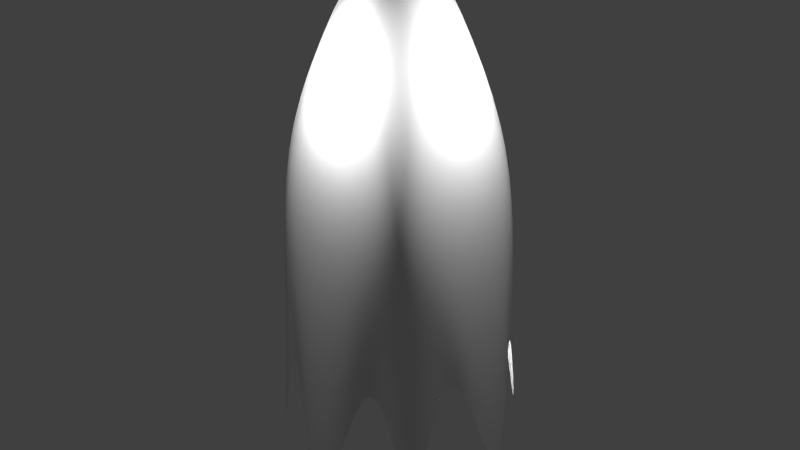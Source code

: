 # Source: ghost_1.blend  (saved by Blender 2.70.0; exported with 4.5.12 LTS)
import bpy
from mathutils import Matrix  # noqa: F401  (used for matrix-valued properties, if any)

bpy.ops.wm.read_factory_settings(use_empty=True)
scene = bpy.context.scene
scene.name = 'Scene'

# ---- collections
col_collection_1 = bpy.data.collections.new('Collection 1'); scene.collection.children.link(col_collection_1)

# ---- materials (node trees are filled in below, after node groups)
mat_ghost_core = bpy.data.materials.new('ghost core')
mat_ghost_core.alpha_threshold = 0.0
mat_ghost_core.roughness = 0.5
mat_ghost_core.line_color = (0.0, 0.0, 0.0, 1.0)
mat_ghost_cloth = bpy.data.materials.new('Ghost cloth')
mat_ghost_cloth.alpha_threshold = 0.0
mat_ghost_cloth.roughness = 0.5
mat_ghost_cloth.line_color = (0.0, 0.0, 0.0, 1.0)

# ---- material node trees
mat_ghost_core.use_nodes = True; mat_ghost_core.node_tree.nodes.clear()
_N = mat_ghost_core.node_tree.nodes; _L = mat_ghost_core.node_tree.links
n0 = _N.new('ShaderNodeOutputMaterial'); n0.name = 'Material Output'; n0.location = (300, 300)
n1 = _N.new('ShaderNodeBsdfDiffuse'); n1.name = 'Diffuse BSDF'; n1.location = (10, 300)
_L.new(n1.outputs[0], n0.inputs[0])
n0.is_active_output = True
mat_ghost_cloth.use_nodes = True; mat_ghost_cloth.node_tree.nodes.clear()
_N = mat_ghost_cloth.node_tree.nodes; _L = mat_ghost_cloth.node_tree.links
n0 = _N.new('ShaderNodeOutputMaterial'); n0.name = 'Material Output'; n0.location = (300, 300)
n1 = _N.new('ShaderNodeBsdfDiffuse'); n1.name = 'Diffuse BSDF'; n1.location = (10, 300)
_L.new(n1.outputs[0], n0.inputs[0])
n0.is_active_output = True

# ---- world
world_world = bpy.data.worlds.new('World'); scene.world = world_world
world_world.color = (0.05088, 0.05088, 0.05088)
world_world.use_sun_shadow = False
world_world.sun_shadow_jitter_overblur = 0.0
world_world.cycles.sampling_method = 'MANUAL'
world_world.cycles.sample_map_resolution = 256

# ---- lights
light_point = bpy.data.lights.new('Point', 'POINT')
light_point.transmission_factor = 0.0
light_point.energy = 100.0
light_point.shadow_buffer_clip_start = 0.5
light_point.shadow_soft_size = 0.1
light_point.shadow_maximum_resolution = 0.006
light_point.use_absolute_resolution = True
light_point.cycles.use_multiple_importance_sampling = False
light_point_001 = bpy.data.lights.new('Point.001', 'POINT')
light_point_001.transmission_factor = 0.0
light_point_001.energy = 100.0
light_point_001.shadow_buffer_clip_start = 0.5
light_point_001.shadow_soft_size = 0.1
light_point_001.shadow_maximum_resolution = 0.006
light_point_001.use_absolute_resolution = True
light_point_001.cycles.use_multiple_importance_sampling = False
light_point_002 = bpy.data.lights.new('Point.002', 'POINT')
light_point_002.transmission_factor = 0.0
light_point_002.energy = 100.0
light_point_002.shadow_buffer_clip_start = 0.5
light_point_002.shadow_soft_size = 0.1
light_point_002.shadow_maximum_resolution = 0.006
light_point_002.use_absolute_resolution = True
light_point_002.cycles.use_multiple_importance_sampling = False
light_point_003 = bpy.data.lights.new('Point.003', 'POINT')
light_point_003.transmission_factor = 0.0
light_point_003.energy = 100.0
light_point_003.shadow_buffer_clip_start = 0.5
light_point_003.shadow_soft_size = 0.1
light_point_003.shadow_maximum_resolution = 0.006
light_point_003.use_absolute_resolution = True
light_point_003.cycles.use_multiple_importance_sampling = False
light_point_005 = bpy.data.lights.new('Point.005', 'POINT')
light_point_005.transmission_factor = 0.0
light_point_005.energy = 100.0
light_point_005.shadow_buffer_clip_start = 0.5
light_point_005.shadow_soft_size = 0.1
light_point_005.shadow_maximum_resolution = 0.006
light_point_005.use_absolute_resolution = True
light_point_005.cycles.use_multiple_importance_sampling = False

# ---- meshes
me_sphere = bpy.data.meshes.new('Sphere')
me_sphere.from_pydata([(-0.1263, 0.0, 0.635), (-0.2478, 0.0, 0.5982), (-0.3597, 0.0, 0.5384), (-0.4578, 0.0, 0.4578), (-0.5384, 0.0, 0.3597), (-0.5982, 0.0, 0.2478), (-0.635, 0.0, 0.1263), (-0.6475, 0.0, 4.888e-08), (-0.635, 0.0, -0.1263), (-0.5982, 0.0, -0.2478), (-0.5384, 0.0, -0.3597), (-0.4578, 0.0, -0.4578), (-0.3597, 0.0, -0.5384), (-0.2478, 0.0, -0.5982), (-0.1263, 0.0, -0.635), (2.11e-07, 0.0, -0.6475), (-0.1239, 0.02464, 0.635), (-0.243, 0.04834, 0.5982), (-0.3528, 0.07018, 0.5384), (-0.449, 0.08932, 0.4578), (-0.528, 0.105, 0.3597), (-0.5867, 0.1167, 0.2478), (-0.6228, 0.1239, 0.1263), (-0.635, 0.1263, 7.719e-08), (-0.6228, 0.1239, -0.1263), (-0.5867, 0.1167, -0.2478), (-0.528, 0.105, -0.3597), (-0.449, 0.08932, -0.4578), (-0.3528, 0.07018, -0.5384), (-0.243, 0.04834, -0.5982), (-0.1239, 0.02464, -0.635), (-0.1167, 0.04834, 0.635), (-0.2289, 0.09482, 0.5982), (-0.3323, 0.1377, 0.5384), (-0.423, 0.1752, 0.4578), (-0.4974, 0.206, 0.3597), (-0.5527, 0.2289, 0.2478), (-0.5867, 0.243, 0.1263), (-0.5982, 0.2478, 7.719e-08), (-0.5867, 0.243, -0.1263), (-0.5527, 0.2289, -0.2478), (-0.4974, 0.206, -0.3597), (-0.423, 0.1752, -0.4578), (-0.3323, 0.1377, -0.5384), (-0.2289, 0.09482, -0.5982), (-0.1167, 0.04834, -0.635), (-0.105, 0.07018, 0.635), (-0.206, 0.1377, 0.5982), (-0.2991, 0.1998, 0.5384), (-0.3807, 0.2544, 0.4578), (-0.4476, 0.2991, 0.3597), (-0.4974, 0.3323, 0.2478), (-0.528, 0.3528, 0.1263), (-0.5384, 0.3597, 7.719e-08), (-0.528, 0.3528, -0.1263), (-0.4974, 0.3323, -0.2478), (-0.4476, 0.2991, -0.3597), (-0.3807, 0.2544, -0.4578), (-0.2991, 0.1998, -0.5384), (-0.206, 0.1377, -0.5982), (-0.105, 0.07018, -0.635), (-0.08932, 0.08932, 0.635), (-0.1752, 0.1752, 0.5982), (-0.2544, 0.2544, 0.5384), (-0.3237, 0.3237, 0.4578), (-0.3807, 0.3807, 0.3597), (-0.423, 0.423, 0.2478), (-0.449, 0.449, 0.1263), (-0.4578, 0.4578, 7.719e-08), (-0.449, 0.449, -0.1263), (-0.423, 0.423, -0.2478), (-0.3807, 0.3807, -0.3597), (-0.3237, 0.3237, -0.4578), (-0.2544, 0.2544, -0.5384), (-0.1752, 0.1752, -0.5982), (-0.08932, 0.08932, -0.635), (-0.07018, 0.105, 0.635), (-0.1377, 0.206, 0.5982), (-0.1998, 0.2991, 0.5384), (-0.2544, 0.3807, 0.4578), (-0.2991, 0.4476, 0.3597), (-0.3323, 0.4974, 0.2478), (-0.3528, 0.528, 0.1263), (-0.3597, 0.5384, 7.719e-08), (-0.3528, 0.528, -0.1263), (-0.3323, 0.4974, -0.2478), (-0.2991, 0.4476, -0.3597), (-0.2544, 0.3807, -0.4578), (-0.1998, 0.2991, -0.5384), (-0.1377, 0.206, -0.5982), (-0.07018, 0.105, -0.635), (-0.04834, 0.1167, 0.635), (-0.09482, 0.2289, 0.5982), (-0.1377, 0.3323, 0.5384), (-0.1752, 0.423, 0.4578), (-0.206, 0.4974, 0.3597), (-0.2289, 0.5527, 0.2478), (-0.243, 0.5867, 0.1263), (-0.2478, 0.5982, 7.719e-08), (-0.243, 0.5867, -0.1263), (-0.2289, 0.5527, -0.2478), (-0.206, 0.4974, -0.3597), (-0.1752, 0.423, -0.4578), (-0.1377, 0.3323, -0.5384), (-0.09482, 0.2289, -0.5982), (-0.04834, 0.1167, -0.635), (-0.02464, 0.1239, 0.635), (-0.04834, 0.243, 0.5982), (-0.07018, 0.3528, 0.5384), (-0.08932, 0.449, 0.4578), (-0.105, 0.528, 0.3597), (-0.1167, 0.5867, 0.2478), (-0.1239, 0.6228, 0.1263), (-0.1263, 0.635, 7.719e-08), (-0.1239, 0.6228, -0.1263), (-0.1167, 0.5867, -0.2478), (-0.105, 0.528, -0.3597), (-0.08932, 0.449, -0.4578), (-0.07018, 0.3528, -0.5384), (-0.04834, 0.243, -0.5982), (-0.02464, 0.1239, -0.635), (2.165e-07, 0.1263, 0.635), (2.403e-07, 0.2478, 0.5982), (2.638e-07, 0.3597, 0.5384), (2.325e-07, 0.4578, 0.4578), (2.69e-07, 0.5384, 0.3597), (2.376e-07, 0.5982, 0.2478), (2.783e-07, 0.635, 0.1263), (2.6e-07, 0.6475, 7.719e-08), (2.404e-07, 0.635, -0.1263), (2.092e-07, 0.5982, -0.2478), (2.69e-07, 0.5384, -0.3597), (2.325e-07, 0.4578, -0.4578), (2.61e-07, 0.3597, -0.5384), (2.13e-07, 0.2478, -0.5982), (2.167e-07, 0.1263, -0.635), (0.02464, 0.1239, 0.635), (0.04834, 0.243, 0.5982), (0.07018, 0.3528, 0.5384), (0.08932, 0.449, 0.4578), (0.105, 0.528, 0.3597), (0.1167, 0.5867, 0.2478), (0.1239, 0.6228, 0.1263), (0.1263, 0.635, 7.719e-08), (0.1239, 0.6228, -0.1263), (0.1167, 0.5867, -0.2478), (0.105, 0.528, -0.3597), (0.08932, 0.449, -0.4578), (0.07018, 0.3528, -0.5384), (0.04834, 0.243, -0.5982), (0.02464, 0.1239, -0.635), (0.04834, 0.1167, 0.635), (0.09482, 0.2289, 0.5982), (0.1377, 0.3323, 0.5384), (0.1752, 0.423, 0.4578), (0.206, 0.4974, 0.3597), (0.2289, 0.5527, 0.2478), (0.243, 0.5867, 0.1263), (0.2478, 0.5982, 7.719e-08), (0.243, 0.5867, -0.1263), (0.2289, 0.5527, -0.2478), (0.206, 0.4974, -0.3597), (0.1752, 0.423, -0.4578), (0.1377, 0.3323, -0.5384), (0.09482, 0.2289, -0.5982), (0.04834, 0.1167, -0.635), (0.07018, 0.105, 0.635), (0.1377, 0.206, 0.5982), (0.1998, 0.2991, 0.5384), (0.2544, 0.3807, 0.4578), (0.2991, 0.4476, 0.3597), (0.3323, 0.4974, 0.2478), (0.3528, 0.528, 0.1263), (0.3597, 0.5384, 7.719e-08), (0.3528, 0.528, -0.1263), (0.3323, 0.4974, -0.2478), (0.2991, 0.4476, -0.3597), (0.2544, 0.3807, -0.4578), (0.1998, 0.2991, -0.5384), (0.1377, 0.206, -0.5982), (0.07018, 0.105, -0.635), (0.08932, 0.08932, 0.635), (0.1752, 0.1752, 0.5982), (0.2544, 0.2544, 0.5384), (0.3237, 0.3237, 0.4578), (0.3807, 0.3807, 0.3597), (0.423, 0.423, 0.2478), (0.449, 0.449, 0.1263), (0.4578, 0.4578, 7.719e-08), (0.449, 0.449, -0.1263), (0.423, 0.423, -0.2478), (0.3807, 0.3807, -0.3597), (0.3237, 0.3237, -0.4578), (0.2544, 0.2544, -0.5384), (0.1752, 0.1752, -0.5982), (0.08932, 0.08932, -0.635), (0.105, 0.07018, 0.635), (0.206, 0.1377, 0.5982), (0.2991, 0.1998, 0.5384), (0.3807, 0.2544, 0.4578), (0.4476, 0.2991, 0.3597), (0.4974, 0.3323, 0.2478), (0.528, 0.3528, 0.1263), (0.5384, 0.3597, 7.719e-08), (0.528, 0.3528, -0.1263), (0.4974, 0.3323, -0.2478), (0.4476, 0.2991, -0.3597), (0.3807, 0.2544, -0.4578), (0.2991, 0.1998, -0.5384), (0.206, 0.1377, -0.5982), (0.105, 0.07018, -0.635), (0.1167, 0.04834, 0.635), (0.2289, 0.09482, 0.5982), (0.3323, 0.1377, 0.5384), (0.423, 0.1752, 0.4578), (0.4974, 0.206, 0.3597), (0.5527, 0.2289, 0.2478), (0.5867, 0.243, 0.1263), (0.5982, 0.2478, 7.719e-08), (0.5867, 0.243, -0.1263), (0.5527, 0.2289, -0.2478), (0.4974, 0.206, -0.3597), (0.423, 0.1752, -0.4578), (0.3323, 0.1377, -0.5384), (0.2289, 0.09482, -0.5982), (0.1167, 0.04834, -0.635), (0.1239, 0.02464, 0.635), (0.243, 0.04834, 0.5982), (0.3528, 0.07018, 0.5384), (0.449, 0.08932, 0.4578), (0.528, 0.105, 0.3597), (0.5867, 0.1167, 0.2478), (0.6228, 0.1239, 0.1263), (0.635, 0.1263, 7.719e-08), (0.6228, 0.1239, -0.1263), (0.5867, 0.1167, -0.2478), (0.528, 0.105, -0.3597), (0.449, 0.08932, -0.4578), (0.3528, 0.07018, -0.5384), (0.243, 0.04834, -0.5982), (0.1239, 0.02464, -0.635), (0.1263, -1.173e-08, 0.635), (0.2478, -4.641e-08, 0.5982), (0.3597, -7.479e-08, 0.5384), (0.4578, -6.712e-08, 0.4578), (0.5384, -9.418e-08, 0.3597), (0.5982, -4.185e-08, 0.2478), (0.635, -8.642e-08, 0.1263), (0.6475, -7.764e-08, 7.719e-08), (0.635, -7.309e-08, -0.1263), (0.5982, -2.486e-08, -0.2478), (0.5384, -9.418e-08, -0.3597), (0.4578, -6.712e-08, -0.4578), (0.3597, -7.479e-08, -0.5384), (0.2478, -2.759e-08, -0.5982), (0.1263, -9.517e-09, -0.635), (0.1239, -0.02464, 0.635), (0.243, -0.04834, 0.5982), (0.3528, -0.07018, 0.5384), (0.449, -0.08932, 0.4578), (0.528, -0.105, 0.3597), (0.5867, -0.1167, 0.2478), (0.6228, -0.1239, 0.1263), (0.635, -0.1263, 7.719e-08), (0.6228, -0.1239, -0.1263), (0.5867, -0.1167, -0.2478), (0.528, -0.105, -0.3597), (0.449, -0.08932, -0.4578), (0.3528, -0.07018, -0.5384), (0.243, -0.04834, -0.5982), (0.1239, -0.02464, -0.635), (0.1167, -0.04834, 0.635), (0.2289, -0.09482, 0.5982), (0.3323, -0.1377, 0.5384), (0.423, -0.1752, 0.4578), (0.4974, -0.206, 0.3597), (0.5527, -0.2289, 0.2478), (0.5867, -0.243, 0.1263), (0.5982, -0.2478, 7.719e-08), (0.5867, -0.243, -0.1263), (0.5527, -0.2289, -0.2478), (0.4974, -0.206, -0.3597), (0.423, -0.1752, -0.4578), (0.3323, -0.1377, -0.5384), (0.2289, -0.09482, -0.5982), (0.1167, -0.04834, -0.635), (0.105, -0.07018, 0.635), (0.206, -0.1377, 0.5982), (0.2991, -0.1998, 0.5384), (0.3807, -0.2544, 0.4578), (0.4476, -0.2991, 0.3597), (0.4974, -0.3323, 0.2478), (0.528, -0.3528, 0.1263), (0.5384, -0.3597, 7.719e-08), (0.528, -0.3528, -0.1263), (0.4974, -0.3323, -0.2478), (0.4476, -0.2991, -0.3597), (0.3807, -0.2544, -0.4578), (0.2991, -0.1998, -0.5384), (0.206, -0.1377, -0.5982), (0.105, -0.07018, -0.635), (0.08932, -0.08932, 0.635), (0.1752, -0.1752, 0.5982), (0.2544, -0.2544, 0.5384), (0.3237, -0.3237, 0.4578), (0.3807, -0.3807, 0.3597), (0.423, -0.423, 0.2478), (0.449, -0.449, 0.1263), (0.4578, -0.4578, 7.719e-08), (0.449, -0.449, -0.1263), (0.423, -0.423, -0.2478), (0.3807, -0.3807, -0.3597), (0.3237, -0.3237, -0.4578), (0.2544, -0.2544, -0.5384), (0.1752, -0.1752, -0.5982), (0.08932, -0.08932, -0.635), (0.07018, -0.105, 0.635), (0.1377, -0.206, 0.5982), (0.1998, -0.2991, 0.5384), (0.2544, -0.3807, 0.4578), (0.2991, -0.4476, 0.3597), (0.3323, -0.4974, 0.2478), (0.3528, -0.528, 0.1263), (0.3597, -0.5384, 7.719e-08), (0.3528, -0.528, -0.1263), (0.3323, -0.4974, -0.2478), (0.2991, -0.4476, -0.3597), (0.2544, -0.3807, -0.4578), (0.1998, -0.2991, -0.5384), (0.1377, -0.206, -0.5982), (0.07018, -0.105, -0.635), (0.04834, -0.1167, 0.635), (0.09482, -0.2289, 0.5982), (0.1377, -0.3323, 0.5384), (0.1752, -0.423, 0.4578), (0.206, -0.4974, 0.3597), (0.2289, -0.5527, 0.2478), (0.243, -0.5867, 0.1263), (0.2478, -0.5982, 7.719e-08), (0.243, -0.5867, -0.1263), (0.2289, -0.5527, -0.2478), (0.206, -0.4974, -0.3597), (0.1752, -0.423, -0.4578), (0.1377, -0.3323, -0.5384), (0.09482, -0.2289, -0.5982), (0.04834, -0.1167, -0.635), (0.02464, -0.1239, 0.635), (0.04834, -0.243, 0.5982), (0.07018, -0.3528, 0.5384), (0.08932, -0.449, 0.4578), (0.105, -0.528, 0.3597), (0.1167, -0.5867, 0.2478), (0.1239, -0.6228, 0.1263), (0.1263, -0.635, 7.719e-08), (0.1239, -0.6228, -0.1263), (0.1167, -0.5867, -0.2478), (0.105, -0.528, -0.3597), (0.08932, -0.449, -0.4578), (0.07018, -0.3528, -0.5384), (0.04834, -0.243, -0.5982), (0.02464, -0.1239, -0.635), (1.907e-07, -0.1263, 0.635), (1.38e-07, -0.2478, 0.5982), (1.067e-07, -0.3597, 0.5384), (1.211e-07, -0.4578, 0.4578), (9.4e-08, -0.5384, 0.3597), (9.708e-08, -0.5982, 0.2478), (1.282e-07, -0.635, 0.1263), (7.269e-08, -0.6475, 7.719e-08), (5.445e-08, -0.635, -0.1263), (1.764e-07, -0.5982, -0.2478), (9.4e-08, -0.5384, -0.3597), (1.211e-07, -0.4578, -0.4578), (1.067e-07, -0.3597, -0.5384), (1.653e-07, -0.2478, -0.5982), (1.91e-07, -0.1263, -0.635), (-0.02464, -0.1239, 0.635), (-0.04834, -0.243, 0.5982), (-0.07018, -0.3528, 0.5384), (-0.08932, -0.449, 0.4578), (-0.105, -0.528, 0.3597), (-0.1167, -0.5867, 0.2478), (-0.1239, -0.6228, 0.1263), (-0.1263, -0.635, 7.719e-08), (-0.1239, -0.6228, -0.1263), (-0.1167, -0.5867, -0.2478), (-0.105, -0.528, -0.3597), (-0.08932, -0.449, -0.4578), (-0.07018, -0.3528, -0.5384), (-0.04834, -0.243, -0.5982), (-0.02464, -0.1239, -0.635), (-0.04834, -0.1167, 0.635), (-0.09482, -0.2289, 0.5982), (-0.1377, -0.3323, 0.5384), (-0.1752, -0.423, 0.4578), (-0.206, -0.4974, 0.3597), (-0.2289, -0.5527, 0.2478), (-0.243, -0.5867, 0.1263), (-0.2478, -0.5982, 7.719e-08), (-0.243, -0.5867, -0.1263), (-0.2289, -0.5527, -0.2478), (-0.206, -0.4974, -0.3597), (-0.1752, -0.423, -0.4578), (-0.1377, -0.3323, -0.5384), (-0.09482, -0.2289, -0.5982), (-0.04834, -0.1167, -0.635), (-0.07018, -0.105, 0.635), (-0.1377, -0.206, 0.5982), (-0.1998, -0.2991, 0.5384), (-0.2544, -0.3807, 0.4578), (-0.2991, -0.4476, 0.3597), (-0.3323, -0.4974, 0.2478), (-0.3528, -0.528, 0.1263), (-0.3597, -0.5384, 7.719e-08), (-0.3528, -0.528, -0.1263), (-0.3323, -0.4974, -0.2478), (-0.2991, -0.4476, -0.3597), (-0.2544, -0.3807, -0.4578), (-0.1998, -0.2991, -0.5384), (-0.1377, -0.206, -0.5982), (-0.07018, -0.105, -0.635), (6.179e-08, -1.492e-07, 0.6475), (-0.08932, -0.08932, 0.635), (-0.1752, -0.1752, 0.5982), (-0.2544, -0.2544, 0.5384), (-0.3237, -0.3237, 0.4578), (-0.3807, -0.3807, 0.3597), (-0.423, -0.423, 0.2478), (-0.449, -0.449, 0.1263), (-0.4578, -0.4578, 7.719e-08), (-0.449, -0.449, -0.1263), (-0.423, -0.423, -0.2478), (-0.3807, -0.3807, -0.3597), (-0.3237, -0.3237, -0.4578), (-0.2544, -0.2544, -0.5384), (-0.1752, -0.1752, -0.5982), (-0.08932, -0.08932, -0.635), (-0.105, -0.07018, 0.635), (-0.206, -0.1377, 0.5982), (-0.2991, -0.1998, 0.5384), (-0.3807, -0.2544, 0.4578), (-0.4476, -0.2991, 0.3597), (-0.4974, -0.3323, 0.2478), (-0.528, -0.3528, 0.1263), (-0.5384, -0.3597, 7.719e-08), (-0.528, -0.3528, -0.1263), (-0.4974, -0.3323, -0.2478), (-0.4476, -0.2991, -0.3597), (-0.3807, -0.2544, -0.4578), (-0.2991, -0.1998, -0.5384), (-0.206, -0.1377, -0.5982), (-0.105, -0.07018, -0.635), (-0.1167, -0.04834, 0.635), (-0.2289, -0.09482, 0.5982), (-0.3323, -0.1377, 0.5384), (-0.423, -0.1752, 0.4578), (-0.4974, -0.206, 0.3597), (-0.5527, -0.2289, 0.2478), (-0.5867, -0.243, 0.1263), (-0.5982, -0.2478, 7.719e-08), (-0.5867, -0.243, -0.1263), (-0.5527, -0.2289, -0.2478), (-0.4974, -0.206, -0.3597), (-0.423, -0.1752, -0.4578), (-0.3323, -0.1377, -0.5384), (-0.2289, -0.09482, -0.5982), (-0.1167, -0.04834, -0.635), (-0.1239, -0.02464, 0.635), (-0.243, -0.04834, 0.5982), (-0.3528, -0.07018, 0.5384), (-0.449, -0.08932, 0.4578), (-0.528, -0.105, 0.3597), (-0.5867, -0.1167, 0.2478), (-0.6228, -0.1239, 0.1263), (-0.635, -0.1263, 7.719e-08), (-0.6228, -0.1239, -0.1263), (-0.5867, -0.1167, -0.2478), (-0.528, -0.105, -0.3597), (-0.449, -0.08932, -0.4578), (-0.3528, -0.07018, -0.5384), (-0.243, -0.04834, -0.5982), (-0.1239, -0.02464, -0.635)], [], [(7, 6, 22, 23), (2, 1, 17, 18), (13, 12, 28, 29), (8, 7, 23, 24), (3, 2, 18, 19), (14, 13, 29, 30), (9, 8, 24, 25), (4, 3, 19, 20), (10, 9, 25, 26), (5, 4, 20, 21), (11, 10, 26, 27), (6, 5, 21, 22), (1, 0, 16, 17), (12, 11, 27, 28), (28, 27, 42, 43), (23, 22, 37, 38), (18, 17, 32, 33), (29, 28, 43, 44), (24, 23, 38, 39), (19, 18, 33, 34), (30, 29, 44, 45), (25, 24, 39, 40), (20, 19, 34, 35), (26, 25, 40, 41), (21, 20, 35, 36), (27, 26, 41, 42), (22, 21, 36, 37), (17, 16, 31, 32), (42, 41, 56, 57), (37, 36, 51, 52), (32, 31, 46, 47), (43, 42, 57, 58), (38, 37, 52, 53), (33, 32, 47, 48), (44, 43, 58, 59), (39, 38, 53, 54), (34, 33, 48, 49), (45, 44, 59, 60), (40, 39, 54, 55), (35, 34, 49, 50), (41, 40, 55, 56), (36, 35, 50, 51), (56, 55, 70, 71), (51, 50, 65, 66), (57, 56, 71, 72), (52, 51, 66, 67), (47, 46, 61, 62), (58, 57, 72, 73), (53, 52, 67, 68), (48, 47, 62, 63), (59, 58, 73, 74), (54, 53, 68, 69), (49, 48, 63, 64), (60, 59, 74, 75), (55, 54, 69, 70), (50, 49, 64, 65), (64, 63, 78, 79), (75, 74, 89, 90), (70, 69, 84, 85), (65, 64, 79, 80), (71, 70, 85, 86), (66, 65, 80, 81), (72, 71, 86, 87), (67, 66, 81, 82), (62, 61, 76, 77), (73, 72, 87, 88), (68, 67, 82, 83), (63, 62, 77, 78), (74, 73, 88, 89), (69, 68, 83, 84), (83, 82, 97, 98), (78, 77, 92, 93), (89, 88, 103, 104), (84, 83, 98, 99), (79, 78, 93, 94), (90, 89, 104, 105), (85, 84, 99, 100), (80, 79, 94, 95), (86, 85, 100, 101), (81, 80, 95, 96), (87, 86, 101, 102), (82, 81, 96, 97), (77, 76, 91, 92), (88, 87, 102, 103), (102, 101, 116, 117), (97, 96, 111, 112), (92, 91, 106, 107), (103, 102, 117, 118), (98, 97, 112, 113), (93, 92, 107, 108), (104, 103, 118, 119), (99, 98, 113, 114), (94, 93, 108, 109), (105, 104, 119, 120), (100, 99, 114, 115), (95, 94, 109, 110), (101, 100, 115, 116), (96, 95, 110, 111), (116, 115, 130, 131), (111, 110, 125, 126), (117, 116, 131, 132), (112, 111, 126, 127), (107, 106, 121, 122), (118, 117, 132, 133), (113, 112, 127, 128), (108, 107, 122, 123), (119, 118, 133, 134), (114, 113, 128, 129), (109, 108, 123, 124), (120, 119, 134, 135), (115, 114, 129, 130), (110, 109, 124, 125), (124, 123, 138, 139), (135, 134, 149, 150), (130, 129, 144, 145), (125, 124, 139, 140), (131, 130, 145, 146), (126, 125, 140, 141), (132, 131, 146, 147), (127, 126, 141, 142), (122, 121, 136, 137), (133, 132, 147, 148), (128, 127, 142, 143), (123, 122, 137, 138), (134, 133, 148, 149), (129, 128, 143, 144), (143, 142, 157, 158), (138, 137, 152, 153), (149, 148, 163, 164), (144, 143, 158, 159), (139, 138, 153, 154), (150, 149, 164, 165), (145, 144, 159, 160), (140, 139, 154, 155), (146, 145, 160, 161), (141, 140, 155, 156), (147, 146, 161, 162), (142, 141, 156, 157), (137, 136, 151, 152), (148, 147, 162, 163), (162, 161, 176, 177), (157, 156, 171, 172), (152, 151, 166, 167), (163, 162, 177, 178), (158, 157, 172, 173), (153, 152, 167, 168), (164, 163, 178, 179), (159, 158, 173, 174), (154, 153, 168, 169), (165, 164, 179, 180), (160, 159, 174, 175), (155, 154, 169, 170), (161, 160, 175, 176), (156, 155, 170, 171), (176, 175, 190, 191), (171, 170, 185, 186), (177, 176, 191, 192), (172, 171, 186, 187), (167, 166, 181, 182), (178, 177, 192, 193), (173, 172, 187, 188), (168, 167, 182, 183), (179, 178, 193, 194), (174, 173, 188, 189), (169, 168, 183, 184), (180, 179, 194, 195), (175, 174, 189, 190), (170, 169, 184, 185), (195, 194, 209, 210), (190, 189, 204, 205), (185, 184, 199, 200), (191, 190, 205, 206), (186, 185, 200, 201), (192, 191, 206, 207), (187, 186, 201, 202), (182, 181, 196, 197), (193, 192, 207, 208), (188, 187, 202, 203), (183, 182, 197, 198), (194, 193, 208, 209), (189, 188, 203, 204), (184, 183, 198, 199), (198, 197, 212, 213), (209, 208, 223, 224), (204, 203, 218, 219), (199, 198, 213, 214), (210, 209, 224, 225), (205, 204, 219, 220), (200, 199, 214, 215), (206, 205, 220, 221), (201, 200, 215, 216), (207, 206, 221, 222), (202, 201, 216, 217), (197, 196, 211, 212), (208, 207, 222, 223), (203, 202, 217, 218), (217, 216, 231, 232), (212, 211, 226, 227), (223, 222, 237, 238), (218, 217, 232, 233), (213, 212, 227, 228), (224, 223, 238, 239), (219, 218, 233, 234), (214, 213, 228, 229), (225, 224, 239, 240), (220, 219, 234, 235), (215, 214, 229, 230), (221, 220, 235, 236), (216, 215, 230, 231), (222, 221, 236, 237), (236, 235, 250, 251), (231, 230, 245, 246), (237, 236, 251, 252), (232, 231, 246, 247), (227, 226, 241, 242), (238, 237, 252, 253), (233, 232, 247, 248), (228, 227, 242, 243), (239, 238, 253, 254), (234, 233, 248, 249), (229, 228, 243, 244), (240, 239, 254, 255), (235, 234, 249, 250), (230, 229, 244, 245), (255, 254, 269, 270), (250, 249, 264, 265), (245, 244, 259, 260), (251, 250, 265, 266), (246, 245, 260, 261), (252, 251, 266, 267), (247, 246, 261, 262), (242, 241, 256, 257), (253, 252, 267, 268), (248, 247, 262, 263), (243, 242, 257, 258), (254, 253, 268, 269), (249, 248, 263, 264), (244, 243, 258, 259), (258, 257, 272, 273), (269, 268, 283, 284), (264, 263, 278, 279), (259, 258, 273, 274), (270, 269, 284, 285), (265, 264, 279, 280), (260, 259, 274, 275), (266, 265, 280, 281), (261, 260, 275, 276), (267, 266, 281, 282), (262, 261, 276, 277), (257, 256, 271, 272), (268, 267, 282, 283), (263, 262, 277, 278), (277, 276, 291, 292), (272, 271, 286, 287), (283, 282, 297, 298), (278, 277, 292, 293), (273, 272, 287, 288), (284, 283, 298, 299), (279, 278, 293, 294), (274, 273, 288, 289), (285, 284, 299, 300), (280, 279, 294, 295), (275, 274, 289, 290), (281, 280, 295, 296), (276, 275, 290, 291), (282, 281, 296, 297), (296, 295, 310, 311), (291, 290, 305, 306), (297, 296, 311, 312), (292, 291, 306, 307), (287, 286, 301, 302), (298, 297, 312, 313), (293, 292, 307, 308), (288, 287, 302, 303), (299, 298, 313, 314), (294, 293, 308, 309), (289, 288, 303, 304), (300, 299, 314, 315), (295, 294, 309, 310), (290, 289, 304, 305), (315, 314, 329, 330), (310, 309, 324, 325), (305, 304, 319, 320), (311, 310, 325, 326), (306, 305, 320, 321), (312, 311, 326, 327), (307, 306, 321, 322), (302, 301, 316, 317), (313, 312, 327, 328), (308, 307, 322, 323), (303, 302, 317, 318), (314, 313, 328, 329), (309, 308, 323, 324), (304, 303, 318, 319), (329, 328, 343, 344), (324, 323, 338, 339), (319, 318, 333, 334), (330, 329, 344, 345), (325, 324, 339, 340), (320, 319, 334, 335), (326, 325, 340, 341), (321, 320, 335, 336), (327, 326, 341, 342), (322, 321, 336, 337), (317, 316, 331, 332), (328, 327, 342, 343), (323, 322, 337, 338), (318, 317, 332, 333), (332, 331, 346, 347), (343, 342, 357, 358), (338, 337, 352, 353), (333, 332, 347, 348), (344, 343, 358, 359), (339, 338, 353, 354), (334, 333, 348, 349), (345, 344, 359, 360), (340, 339, 354, 355), (335, 334, 349, 350), (341, 340, 355, 356), (336, 335, 350, 351), (342, 341, 356, 357), (337, 336, 351, 352), (351, 350, 365, 366), (357, 356, 371, 372), (352, 351, 366, 367), (347, 346, 361, 362), (358, 357, 372, 373), (353, 352, 367, 368), (348, 347, 362, 363), (359, 358, 373, 374), (354, 353, 368, 369), (349, 348, 363, 364), (360, 359, 374, 375), (355, 354, 369, 370), (350, 349, 364, 365), (356, 355, 370, 371), (370, 369, 384, 385), (365, 364, 379, 380), (371, 370, 385, 386), (366, 365, 380, 381), (372, 371, 386, 387), (367, 366, 381, 382), (362, 361, 376, 377), (373, 372, 387, 388), (368, 367, 382, 383), (363, 362, 377, 378), (374, 373, 388, 389), (369, 368, 383, 384), (364, 363, 378, 379), (375, 374, 389, 390), (389, 388, 403, 404), (384, 383, 398, 399), (379, 378, 393, 394), (390, 389, 404, 405), (385, 384, 399, 400), (380, 379, 394, 395), (386, 385, 400, 401), (381, 380, 395, 396), (387, 386, 401, 402), (382, 381, 396, 397), (377, 376, 391, 392), (388, 387, 402, 403), (383, 382, 397, 398), (378, 377, 392, 393), (392, 391, 406, 407), (403, 402, 417, 418), (398, 397, 412, 413), (393, 392, 407, 408), (404, 403, 418, 419), (399, 398, 413, 414), (394, 393, 408, 409), (405, 404, 419, 420), (400, 399, 414, 415), (395, 394, 409, 410), (401, 400, 415, 416), (396, 395, 410, 411), (402, 401, 416, 417), (397, 396, 411, 412), (411, 410, 426, 427), (417, 416, 432, 433), (412, 411, 427, 428), (407, 406, 422, 423), (418, 417, 433, 434), (413, 412, 428, 429), (408, 407, 423, 424), (419, 418, 434, 435), (414, 413, 429, 430), (409, 408, 424, 425), (420, 419, 435, 436), (415, 414, 430, 431), (410, 409, 425, 426), (416, 415, 431, 432), (431, 430, 445, 446), (426, 425, 440, 441), (432, 431, 446, 447), (427, 426, 441, 442), (433, 432, 447, 448), (428, 427, 442, 443), (423, 422, 437, 438), (434, 433, 448, 449), (429, 428, 443, 444), (424, 423, 438, 439), (435, 434, 449, 450), (430, 429, 444, 445), (425, 424, 439, 440), (436, 435, 450, 451), (450, 449, 464, 465), (445, 444, 459, 460), (440, 439, 454, 455), (451, 450, 465, 466), (446, 445, 460, 461), (441, 440, 455, 456), (447, 446, 461, 462), (442, 441, 456, 457), (448, 447, 462, 463), (443, 442, 457, 458), (438, 437, 452, 453), (449, 448, 463, 464), (444, 443, 458, 459), (439, 438, 453, 454), (464, 463, 478, 479), (459, 458, 473, 474), (454, 453, 468, 469), (465, 464, 479, 480), (460, 459, 474, 475), (455, 454, 469, 470), (466, 465, 480, 481), (461, 460, 475, 476), (456, 455, 470, 471), (462, 461, 476, 477), (457, 456, 471, 472), (463, 462, 477, 478), (458, 457, 472, 473), (453, 452, 467, 468), (15, 14, 30), (0, 421, 16), (15, 30, 45), (16, 421, 31), (15, 45, 60), (31, 421, 46), (15, 60, 75), (46, 421, 61), (15, 75, 90), (61, 421, 76), (15, 90, 105), (76, 421, 91), (15, 105, 120), (91, 421, 106), (15, 120, 135), (106, 421, 121), (15, 135, 150), (121, 421, 136), (15, 150, 165), (136, 421, 151), (15, 165, 180), (151, 421, 166), (15, 180, 195), (166, 421, 181), (15, 195, 210), (181, 421, 196), (15, 210, 225), (196, 421, 211), (15, 225, 240), (211, 421, 226), (226, 421, 241), (15, 240, 255), (15, 255, 270), (241, 421, 256), (15, 270, 285), (256, 421, 271), (15, 285, 300), (271, 421, 286), (286, 421, 301), (15, 300, 315), (15, 315, 330), (301, 421, 316), (15, 330, 345), (316, 421, 331), (15, 345, 360), (331, 421, 346), (346, 421, 361), (15, 360, 375), (15, 375, 390), (361, 421, 376), (15, 390, 405), (376, 421, 391), (15, 405, 420), (391, 421, 406), (406, 421, 422), (15, 420, 436), (15, 436, 451), (422, 421, 437), (15, 451, 466), (437, 421, 452), (15, 466, 481), (452, 421, 467), (467, 421, 0), (478, 477, 10, 11), (473, 472, 5, 6), (468, 467, 0, 1), (479, 478, 11, 12), (474, 473, 6, 7), (469, 468, 1, 2), (480, 479, 12, 13), (475, 474, 7, 8), (470, 469, 2, 3), (481, 480, 13, 14), (476, 475, 8, 9), (471, 470, 3, 4), (15, 481, 14), (477, 476, 9, 10), (472, 471, 4, 5)])
_uv = me_sphere.uv_layers.new(name='UVMap')
_uv.uv.foreach_set('vector', [0.5386, 0.5276, 0.5556, 0.5669, 0.5164, 0.5843, 0.4986, 0.5453, 0.9595, 0.5567, 0.9211, 0.566, 0.9179, 0.5502, 0.9548, 0.5338, 0.9217, 0.9249, 0.9601, 0.9227, 0.9554, 0.9456, 0.9185, 0.9407, 0.5205, 0.4878, 0.5386, 0.5276, 0.4986, 0.5453, 0.4813, 0.5051, 0.9932, 0.5459, 0.9595, 0.5567, 0.9548, 0.5338, 0.9872, 0.5168, 0.8801, 0.9246, 0.9217, 0.9249, 0.9185, 0.9407, 0.8785, 0.9326, 0.5019, 0.449, 0.5205, 0.4878, 0.4813, 0.5051, 0.465, 0.4654, 0.5836, 0.6383, 0.5936, 0.6676, 0.5654, 0.6801, 0.5504, 0.653, 0.4837, 0.4129, 0.5019, 0.449, 0.465, 0.4654, 0.4505, 0.4276, 0.5708, 0.6043, 0.5836, 0.6383, 0.5504, 0.653, 0.5338, 0.6207, 0.4665, 0.3807, 0.4837, 0.4129, 0.4505, 0.4276, 0.4382, 0.3932, 0.5556, 0.5669, 0.5708, 0.6043, 0.5338, 0.6207, 0.5164, 0.5843, 0.9211, 0.566, 0.8794, 0.5733, 0.8778, 0.5653, 0.9179, 0.5502, 0.4509, 0.3537, 0.4665, 0.3807, 0.4382, 0.3932, 0.4287, 0.3635, 0.4287, 0.3635, 0.4382, 0.3932, 0.4102, 0.4049, 0.4067, 0.3727, 0.4986, 0.5453, 0.5164, 0.5843, 0.4776, 0.6006, 0.459, 0.5619, 0.9548, 0.5338, 0.9179, 0.5502, 0.9115, 0.5353, 0.9456, 0.5123, 0.9185, 0.9407, 0.9554, 0.9456, 0.9462, 0.9672, 0.9122, 0.9555, 0.4813, 0.5051, 0.4986, 0.5453, 0.459, 0.5619, 0.4425, 0.5214, 0.9872, 0.5168, 0.9548, 0.5338, 0.9456, 0.5123, 0.9755, 0.4893, 0.8785, 0.9326, 0.9185, 0.9407, 0.9122, 0.9555, 0.8752, 0.9402, 0.465, 0.4654, 0.4813, 0.5051, 0.4425, 0.5214, 0.4285, 0.4807, 0.5504, 0.653, 0.5654, 0.6801, 0.5374, 0.6918, 0.5175, 0.6668, 0.4505, 0.4276, 0.465, 0.4654, 0.4285, 0.4807, 0.4176, 0.4414, 0.5338, 0.6207, 0.5504, 0.653, 0.5175, 0.6668, 0.4973, 0.636, 0.4382, 0.3932, 0.4505, 0.4276, 0.4176, 0.4414, 0.4102, 0.4049, 0.5164, 0.5843, 0.5338, 0.6207, 0.4973, 0.636, 0.4776, 0.6006, 0.9179, 0.5502, 0.8778, 0.5653, 0.8745, 0.5577, 0.9115, 0.5353, 0.4102, 0.4049, 0.4176, 0.4414, 0.3863, 0.4537, 0.3836, 0.4154, 0.4776, 0.6006, 0.4973, 0.636, 0.4625, 0.6497, 0.4407, 0.6151, 0.9115, 0.5353, 0.8745, 0.5577, 0.8698, 0.5509, 0.9023, 0.5219, 0.4067, 0.3727, 0.4102, 0.4049, 0.3836, 0.4154, 0.3858, 0.381, 0.459, 0.5619, 0.4776, 0.6006, 0.4407, 0.6151, 0.4214, 0.5767, 0.9456, 0.5123, 0.9115, 0.5353, 0.9023, 0.5219, 0.9322, 0.4928, 0.9122, 0.9555, 0.9462, 0.9672, 0.9328, 0.9866, 0.9029, 0.9689, 0.4425, 0.5214, 0.459, 0.5619, 0.4214, 0.5767, 0.4056, 0.5359, 0.9755, 0.4893, 0.9456, 0.5123, 0.9322, 0.4928, 0.9584, 0.4646, 0.8752, 0.9402, 0.9122, 0.9555, 0.9029, 0.9689, 0.8705, 0.9471, 0.4285, 0.4807, 0.4425, 0.5214, 0.4056, 0.5359, 0.3937, 0.4944, 1.0, 0.4674, 0.9755, 0.4893, 0.9584, 0.4646, 0.9799, 0.4383, 0.4176, 0.4414, 0.4285, 0.4807, 0.3937, 0.4944, 0.3863, 0.4537, 0.4973, 0.636, 0.5175, 0.6668, 0.4862, 0.6791, 0.4625, 0.6497, 0.3863, 0.4537, 0.3937, 0.4944, 0.3621, 0.506, 0.3578, 0.4641, 0.4625, 0.6497, 0.4862, 0.6791, 0.4578, 0.6895, 0.4309, 0.6612, 0.3836, 0.4154, 0.3863, 0.4537, 0.3578, 0.4641, 0.3594, 0.4242, 0.4407, 0.6151, 0.4625, 0.6497, 0.4309, 0.6612, 0.4071, 0.6273, 0.9023, 0.5219, 0.8698, 0.5509, 0.8638, 0.5451, 0.8905, 0.5105, 0.9328, 0.9866, 0.9589, 0.9994, 0.9371, 1.02, 0.9157, 1.003, 0.4214, 0.5767, 0.4407, 0.6151, 0.4071, 0.6273, 0.3872, 0.5892, 0.9322, 0.4928, 0.9023, 0.5219, 0.8905, 0.5105, 0.915, 0.4763, 0.9029, 0.9689, 0.9328, 0.9866, 0.9157, 1.003, 0.8911, 0.9803, 0.4056, 0.5359, 0.4214, 0.5767, 0.3872, 0.5892, 0.372, 0.5482, 0.9584, 0.4646, 0.9322, 0.4928, 0.915, 0.4763, 0.9366, 0.4435, 0.8705, 0.9471, 0.9029, 0.9689, 0.8911, 0.9803, 0.8645, 0.9529, 0.3937, 0.4944, 0.4056, 0.5359, 0.372, 0.5482, 0.3621, 0.506, 0.9799, 0.4383, 0.9584, 0.4646, 0.9366, 0.4435, 0.9543, 0.4136, 0.9366, 0.4435, 0.915, 0.4763, 0.8949, 0.4632, 0.9109, 0.4269, 0.8645, 0.9529, 0.8911, 0.9803, 0.8772, 0.9893, 0.8574, 0.9574, 0.3419, 0.1602, 0.343, 0.2036, 0.3115, 0.2065, 0.3122, 0.1629, 0.9543, 0.4136, 0.9366, 0.4435, 0.9109, 0.4269, 0.9241, 0.3941, 0.3345, 0.1171, 0.3419, 0.1602, 0.3122, 0.1629, 0.3078, 0.1196, 0.9674, 0.3876, 0.9543, 0.4136, 0.9241, 0.3941, 0.9339, 0.3659, 0.3211, 0.07603, 0.3345, 0.1171, 0.3078, 0.1196, 0.2983, 0.07811, 0.4071, 0.6273, 0.4309, 0.6612, 0.4036, 0.6701, 0.3781, 0.6368, 0.8905, 0.5105, 0.8638, 0.5451, 0.8567, 0.5405, 0.8766, 0.5016, 0.3021, 0.03853, 0.3211, 0.07603, 0.2983, 0.07811, 0.2842, 0.04016, 0.3872, 0.5892, 0.4071, 0.6273, 0.3781, 0.6368, 0.3577, 0.5988, 0.915, 0.4763, 0.8905, 0.5105, 0.8766, 0.5016, 0.8949, 0.4632, 0.8911, 0.9803, 0.9157, 1.003, 0.8955, 1.016, 0.8772, 0.9893, 0.372, 0.5482, 0.3872, 0.5892, 0.3577, 0.5988, 0.343, 0.5577, 0.3056, 0.2487, 0.2948, 0.2878, 0.2584, 0.2876, 0.2685, 0.2485, 0.8949, 0.4632, 0.8766, 0.5016, 0.8611, 0.4954, 0.8725, 0.4542, 0.8772, 0.9893, 0.8955, 1.016, 0.8731, 1.025, 0.8618, 0.9955, 0.3115, 0.2065, 0.3056, 0.2487, 0.2685, 0.2485, 0.2751, 0.2064, 0.9109, 0.4269, 0.8949, 0.4632, 0.8725, 0.4542, 0.8824, 0.4155, 0.8574, 0.9574, 0.8772, 0.9893, 0.8618, 0.9955, 0.8495, 0.9606, 0.3122, 0.1629, 0.3115, 0.2065, 0.2751, 0.2064, 0.278, 0.1628, 0.9241, 0.3941, 0.9109, 0.4269, 0.8824, 0.4155, 0.8905, 0.3806, 0.3078, 0.1196, 0.3122, 0.1629, 0.278, 0.1628, 0.2769, 0.1195, 0.9339, 0.3659, 0.9241, 0.3941, 0.8905, 0.3806, 0.8966, 0.351, 0.2983, 0.07811, 0.3078, 0.1196, 0.2769, 0.1195, 0.2721, 0.07803, 0.2948, 0.2878, 0.2795, 0.3223, 0.2452, 0.3222, 0.2584, 0.2876, 0.8766, 0.5016, 0.8567, 0.5405, 0.8489, 0.5373, 0.8611, 0.4954, 0.2842, 0.04016, 0.2983, 0.07811, 0.2721, 0.07803, 0.2636, 0.0401, 0.2721, 0.07803, 0.2769, 0.1195, 0.2432, 0.1168, 0.2434, 0.07579, 0.2584, 0.2876, 0.2452, 0.3222, 0.2077, 0.3193, 0.2186, 0.2845, 0.8611, 0.4954, 0.8489, 0.5373, 0.8405, 0.5357, 0.8447, 0.4922, 0.2636, 0.0401, 0.2721, 0.07803, 0.2434, 0.07579, 0.2411, 0.03834, 0.2685, 0.2485, 0.2584, 0.2876, 0.2186, 0.2845, 0.2279, 0.2454, 0.8725, 0.4542, 0.8611, 0.4954, 0.8447, 0.4922, 0.8486, 0.4496, 0.8618, 0.9955, 0.8731, 1.025, 0.8493, 1.03, 0.8454, 0.9987, 0.2751, 0.2064, 0.2685, 0.2485, 0.2279, 0.2454, 0.2353, 0.2033, 0.8824, 0.4155, 0.8725, 0.4542, 0.8486, 0.4496, 0.8521, 0.4096, 0.8495, 0.9606, 0.8618, 0.9955, 0.8454, 0.9987, 0.8412, 0.9622, 0.278, 0.1628, 0.2751, 0.2064, 0.2353, 0.2033, 0.2405, 0.1599, 0.8905, 0.3806, 0.8824, 0.4155, 0.8521, 0.4096, 0.8549, 0.3737, 0.2769, 0.1195, 0.278, 0.1628, 0.2405, 0.1599, 0.2432, 0.1168, 0.8966, 0.351, 0.8905, 0.3806, 0.8549, 0.3737, 0.857, 0.3433, 0.2432, 0.1168, 0.2405, 0.1599, 0.2012, 0.1543, 0.2078, 0.1118, 0.857, 0.3433, 0.8549, 0.3737, 0.8186, 0.3736, 0.8166, 0.3432, 0.2434, 0.07579, 0.2432, 0.1168, 0.2078, 0.1118, 0.2133, 0.07148, 0.2186, 0.2845, 0.2077, 0.3193, 0.1684, 0.3136, 0.1769, 0.2786, 0.8447, 0.4922, 0.8405, 0.5357, 0.832, 0.5357, 0.828, 0.4921, 0.2411, 0.03834, 0.2434, 0.07579, 0.2133, 0.07148, 0.2174, 0.03495, 0.2279, 0.2454, 0.2186, 0.2845, 0.1769, 0.2786, 0.1854, 0.2393, 0.8486, 0.4496, 0.8447, 0.4922, 0.828, 0.4921, 0.8244, 0.4495, 0.8454, 0.9987, 0.8493, 1.03, 0.825, 1.03, 0.8287, 0.9987, 0.2353, 0.2033, 0.2279, 0.2454, 0.1854, 0.2393, 0.1936, 0.1973, 0.8521, 0.4096, 0.8486, 0.4496, 0.8244, 0.4495, 0.8212, 0.4095, 0.8412, 0.9622, 0.8454, 0.9987, 0.8287, 0.9987, 0.8327, 0.9623, 0.2405, 0.1599, 0.2353, 0.2033, 0.1936, 0.1973, 0.2012, 0.1543, 0.8549, 0.3737, 0.8521, 0.4096, 0.8212, 0.4095, 0.8186, 0.3736, 0.8212, 0.4095, 0.8244, 0.4495, 0.8005, 0.454, 0.7908, 0.4152, 0.8327, 0.9623, 0.8287, 0.9987, 0.8122, 0.9957, 0.8243, 0.9607, 0.2012, 0.1543, 0.1936, 0.1973, 0.1516, 0.1887, 0.1616, 0.1461, 0.8186, 0.3736, 0.8212, 0.4095, 0.7908, 0.4152, 0.7829, 0.3803, 0.2078, 0.1118, 0.2012, 0.1543, 0.1616, 0.1461, 0.1722, 0.1045, 0.1684, 0.3136, 0.1603, 0.3432, 0.1247, 0.3358, 0.1289, 0.3055, 0.2133, 0.07148, 0.2078, 0.1118, 0.1722, 0.1045, 0.183, 0.06527, 0.1769, 0.2786, 0.1684, 0.3136, 0.1289, 0.3055, 0.1349, 0.2699, 0.828, 0.4921, 0.832, 0.5357, 0.8236, 0.5372, 0.8116, 0.4952, 0.2174, 0.03495, 0.2133, 0.07148, 0.183, 0.06527, 0.1936, 0.03007, 0.1854, 0.2393, 0.1769, 0.2786, 0.1349, 0.2699, 0.1426, 0.2305, 0.8244, 0.4495, 0.828, 0.4921, 0.8116, 0.4952, 0.8005, 0.454, 0.22, 0.003578, 0.2174, 0.03495, 0.1936, 0.03007, 0.2036, 0.0002129, 0.1936, 0.1973, 0.1854, 0.2393, 0.1426, 0.2305, 0.1516, 0.1887, 0.1426, 0.2305, 0.1349, 0.2699, 0.09422, 0.259, 0.1011, 0.2193, 0.8005, 0.454, 0.8116, 0.4952, 0.7961, 0.5013, 0.778, 0.4629, 0.8122, 0.9957, 0.8011, 1.025, 0.7787, 1.017, 0.7968, 0.9895, 0.1516, 0.1887, 0.1426, 0.2305, 0.1011, 0.2193, 0.1109, 0.1778, 0.7908, 0.4152, 0.8005, 0.454, 0.778, 0.4629, 0.7622, 0.4265, 0.8243, 0.9607, 0.8122, 0.9957, 0.7968, 0.9895, 0.8164, 0.9576, 0.1616, 0.1461, 0.1516, 0.1887, 0.1109, 0.1778, 0.1233, 0.1358, 0.7829, 0.3803, 0.7908, 0.4152, 0.7622, 0.4265, 0.7493, 0.3935, 0.1722, 0.1045, 0.1616, 0.1461, 0.1233, 0.1358, 0.1377, 0.09518, 0.1289, 0.3055, 0.1247, 0.3358, 0.09021, 0.3266, 0.09055, 0.2952, 0.183, 0.06527, 0.1722, 0.1045, 0.1377, 0.09518, 0.1537, 0.05738, 0.1349, 0.2699, 0.1289, 0.3055, 0.09055, 0.2952, 0.09422, 0.259, 0.8116, 0.4952, 0.8236, 0.5372, 0.8157, 0.5404, 0.7961, 0.5013, 0.1936, 0.03007, 0.183, 0.06527, 0.1537, 0.05738, 0.1706, 0.02387, 0.1537, 0.05738, 0.1377, 0.09518, 0.1057, 0.08431, 0.1264, 0.04813, 0.09422, 0.259, 0.09055, 0.2952, 0.05493, 0.2831, 0.05641, 0.2462, 0.7961, 0.5013, 0.8157, 0.5404, 0.8086, 0.5449, 0.7822, 0.5102, 0.1706, 0.02387, 0.1537, 0.05738, 0.1264, 0.04813, 0.1492, 0.0166, 0.1011, 0.2193, 0.09422, 0.259, 0.05641, 0.2462, 0.06254, 0.2063, 0.778, 0.4629, 0.7961, 0.5013, 0.7822, 0.5102, 0.7578, 0.4758, 0.7968, 0.9895, 0.7787, 1.017, 0.7584, 1.004, 0.7828, 0.9807, 0.1109, 0.1778, 0.1011, 0.2193, 0.06254, 0.2063, 0.07309, 0.1649, 0.7622, 0.4265, 0.778, 0.4629, 0.7578, 0.4758, 0.7365, 0.4429, 0.8164, 0.9576, 0.7968, 0.9895, 0.7828, 0.9807, 0.8093, 0.953, 0.1233, 0.1358, 0.1109, 0.1778, 0.07309, 0.1649, 0.08765, 0.1237, 0.7493, 0.3935, 0.7622, 0.4265, 0.7365, 0.4429, 0.719, 0.4129, 0.1377, 0.09518, 0.1233, 0.1358, 0.08765, 0.1237, 0.1057, 0.08431, 0.7396, 0.3653, 0.7493, 0.3935, 0.719, 0.4129, 0.706, 0.3868, 0.1057, 0.08431, 0.08765, 0.1237, 0.05611, 0.1103, 0.07728, 0.07224, 0.706, 0.3868, 0.719, 0.4129, 0.6932, 0.4375, 0.6773, 0.4141, 0.1264, 0.04813, 0.1057, 0.08431, 0.07728, 0.07224, 0.1023, 0.03787, 0.05641, 0.2462, 0.05493, 0.2831, 0.02339, 0.2697, 0.02293, 0.2319, 0.7822, 0.5102, 0.8086, 0.5449, 0.8026, 0.5507, 0.7703, 0.5215, 0.1492, 0.0166, 0.1264, 0.04813, 0.1023, 0.03787, 0.1302, 0.008544, 0.06254, 0.2063, 0.05641, 0.2462, 0.02293, 0.2319, 0.0284, 0.1918, 0.7578, 0.4758, 0.7822, 0.5102, 0.7703, 0.5215, 0.7406, 0.4922, 0.7828, 0.9807, 0.7584, 1.004, 0.7412, 0.9872, 0.771, 0.9693, 0.07309, 0.1649, 0.06254, 0.2063, 0.0284, 0.1918, 0.03961, 0.1507, 0.7365, 0.4429, 0.7578, 0.4758, 0.7406, 0.4922, 0.7145, 0.4638, 0.8093, 0.953, 0.7828, 0.9807, 0.771, 0.9693, 0.8032, 0.9473, 0.08765, 0.1237, 0.07309, 0.1649, 0.03961, 0.1507, 0.05611, 0.1103, 0.719, 0.4129, 0.7365, 0.4429, 0.7145, 0.4638, 0.6932, 0.4375, 0.8032, 0.9473, 0.771, 0.9693, 0.7616, 0.956, 0.7985, 0.9405, 0.05611, 0.1103, 0.03961, 0.1507, 0.01175, 0.1356, 0.02987, 0.09613, 0.6932, 0.4375, 0.7145, 0.4638, 0.6973, 0.4885, 0.6729, 0.4664, 0.07728, 0.07224, 0.05611, 0.1103, 0.02987, 0.09613, 0.05367, 0.05946, 0.283, 0.6492, 0.2524, 0.679, 0.2299, 0.6662, 0.2581, 0.635, 0.1023, 0.03787, 0.07728, 0.07224, 0.05367, 0.05946, 0.08222, 0.027, 0.3092, 0.6144, 0.283, 0.6492, 0.2581, 0.635, 0.2827, 0.5993, 0.7703, 0.5215, 0.8026, 0.5507, 0.7978, 0.5575, 0.761, 0.5349, 0.1302, 0.008544, 0.1023, 0.03787, 0.08222, 0.027, 0.1144, 0.0, 0.3299, 0.5759, 0.3092, 0.6144, 0.2827, 0.5993, 0.3029, 0.5605, 0.7406, 0.4922, 0.7703, 0.5215, 0.761, 0.5349, 0.727, 0.5116, 0.771, 0.9693, 0.7412, 0.9872, 0.7277, 0.9678, 0.7616, 0.956, 0.03961, 0.1507, 0.0284, 0.1918, 0.0, 0.1764, 0.01175, 0.1356, 0.7145, 0.4638, 0.7406, 0.4922, 0.727, 0.5116, 0.6973, 0.4885, 0.727, 0.5116, 0.761, 0.5349, 0.7545, 0.5497, 0.7177, 0.5331, 0.7616, 0.956, 0.7277, 0.9678, 0.7183, 0.9463, 0.7552, 0.9412, 0.3178, 0.5201, 0.3029, 0.5605, 0.2706, 0.5435, 0.2862, 0.5035, 0.6973, 0.4885, 0.727, 0.5116, 0.7177, 0.5331, 0.6854, 0.5159, 0.7985, 0.9405, 0.7616, 0.956, 0.7552, 0.9412, 0.7952, 0.9329, 0.3269, 0.4797, 0.3178, 0.5201, 0.2862, 0.5035, 0.2971, 0.464, 0.2299, 0.6662, 0.1993, 0.6918, 0.1765, 0.6798, 0.2031, 0.6521, 0.3298, 0.4408, 0.3269, 0.4797, 0.2971, 0.464, 0.303, 0.4267, 0.2581, 0.635, 0.2299, 0.6662, 0.2031, 0.6521, 0.2283, 0.6193, 0.08222, 0.027, 0.05367, 0.05946, 0.03572, 0.04644, 0.06696, 0.01593, 0.2827, 0.5993, 0.2581, 0.635, 0.2283, 0.6193, 0.2511, 0.5826, 0.761, 0.5349, 0.7978, 0.5575, 0.7945, 0.565, 0.7545, 0.5497, 0.7277, 0.9678, 0.6979, 0.9755, 0.686, 0.9481, 0.7183, 0.9463, 0.3029, 0.5605, 0.2827, 0.5993, 0.2511, 0.5826, 0.2706, 0.5435, 0.2511, 0.5826, 0.2283, 0.6193, 0.1948, 0.6027, 0.2155, 0.565, 0.7545, 0.5497, 0.7945, 0.565, 0.7928, 0.5731, 0.7512, 0.5655, 0.7183, 0.9463, 0.686, 0.9481, 0.6798, 0.919, 0.7135, 0.9234, 0.2706, 0.5435, 0.2511, 0.5826, 0.2155, 0.565, 0.2344, 0.5256, 0.7177, 0.5331, 0.7545, 0.5497, 0.7512, 0.5655, 0.7129, 0.556, 0.7552, 0.9412, 0.7183, 0.9463, 0.7135, 0.9234, 0.7519, 0.9254, 0.2862, 0.5035, 0.2706, 0.5435, 0.2344, 0.5256, 0.2506, 0.4859, 0.6854, 0.5159, 0.7177, 0.5331, 0.7129, 0.556, 0.6793, 0.545, 0.7952, 0.9329, 0.7552, 0.9412, 0.7519, 0.9254, 0.7935, 0.9249, 0.2971, 0.464, 0.2862, 0.5035, 0.2506, 0.4859, 0.2636, 0.4475, 0.2031, 0.6521, 0.1765, 0.6798, 0.1509, 0.6671, 0.173, 0.6372, 0.303, 0.4267, 0.2971, 0.464, 0.2636, 0.4475, 0.2729, 0.4118, 0.2283, 0.6193, 0.2031, 0.6521, 0.173, 0.6372, 0.1948, 0.6027, 0.3037, 0.3929, 0.303, 0.4267, 0.2729, 0.4118, 0.2781, 0.3803, 0.2729, 0.4118, 0.2636, 0.4475, 0.2277, 0.4307, 0.2406, 0.3967, 0.1948, 0.6027, 0.173, 0.6372, 0.1407, 0.6221, 0.1589, 0.5859, 0.2781, 0.3803, 0.2729, 0.4118, 0.2406, 0.3967, 0.2506, 0.3674, 0.2155, 0.565, 0.1948, 0.6027, 0.1589, 0.5859, 0.1774, 0.5472, 0.7512, 0.5655, 0.7928, 0.5731, 0.7928, 0.5812, 0.7512, 0.5815, 0.7135, 0.9234, 0.6798, 0.919, 0.6797, 0.8893, 0.7134, 0.9001, 0.2344, 0.5256, 0.2155, 0.565, 0.1774, 0.5472, 0.1955, 0.5074, 0.7129, 0.556, 0.7512, 0.5655, 0.7512, 0.5815, 0.7128, 0.5793, 0.7519, 0.9254, 0.7135, 0.9234, 0.7134, 0.9001, 0.7518, 0.9093, 0.2506, 0.4859, 0.2344, 0.5256, 0.1955, 0.5074, 0.2125, 0.4681, 0.6793, 0.545, 0.7129, 0.556, 0.7128, 0.5793, 0.6792, 0.5747, 0.7935, 0.9249, 0.7519, 0.9254, 0.7518, 0.9093, 0.7935, 0.9167, 0.2636, 0.4475, 0.2506, 0.4859, 0.2125, 0.4681, 0.2277, 0.4307, 0.173, 0.6372, 0.1509, 0.6671, 0.1234, 0.6543, 0.1407, 0.6221, 0.7935, 0.9167, 0.7518, 0.9093, 0.755, 0.8936, 0.7951, 0.9086, 0.2277, 0.4307, 0.2125, 0.4681, 0.1733, 0.4507, 0.1908, 0.4143, 0.1407, 0.6221, 0.1234, 0.6543, 0.09517, 0.6418, 0.1074, 0.6074, 0.2406, 0.3967, 0.2277, 0.4307, 0.1908, 0.4143, 0.2074, 0.382, 0.1589, 0.5859, 0.1407, 0.6221, 0.1074, 0.6074, 0.122, 0.5696, 0.2506, 0.3674, 0.2406, 0.3967, 0.2074, 0.382, 0.2223, 0.3549, 0.1774, 0.5472, 0.1589, 0.5859, 0.122, 0.5696, 0.1382, 0.5298, 0.7512, 0.5815, 0.7928, 0.5812, 0.7944, 0.5893, 0.7544, 0.5973, 0.7134, 0.9001, 0.6797, 0.8893, 0.6857, 0.8602, 0.7181, 0.8772, 0.1955, 0.5074, 0.1774, 0.5472, 0.1382, 0.5298, 0.1556, 0.4897, 0.7128, 0.5793, 0.7512, 0.5815, 0.7544, 0.5973, 0.7175, 0.6022, 0.7518, 0.9093, 0.7134, 0.9001, 0.7181, 0.8772, 0.755, 0.8936, 0.2125, 0.4681, 0.1955, 0.5074, 0.1556, 0.4897, 0.1733, 0.4507, 0.1234, 0.6543, 0.1078, 0.6813, 0.08563, 0.6714, 0.09517, 0.6418, 0.7175, 0.6022, 0.7544, 0.5973, 0.7607, 0.6122, 0.7267, 0.6238, 0.755, 0.8936, 0.7181, 0.8772, 0.7273, 0.8556, 0.7614, 0.8787, 0.1733, 0.4507, 0.1556, 0.4897, 0.116, 0.4731, 0.1345, 0.4344, 0.09517, 0.6418, 0.08563, 0.6714, 0.06365, 0.6622, 0.0672, 0.63, 0.7951, 0.9086, 0.755, 0.8936, 0.7614, 0.8787, 0.7984, 0.9011, 0.1908, 0.4143, 0.1733, 0.4507, 0.1345, 0.4344, 0.1543, 0.399, 0.1074, 0.6074, 0.09517, 0.6418, 0.0672, 0.63, 0.07455, 0.5936, 0.2074, 0.382, 0.1908, 0.4143, 0.1543, 0.399, 0.1745, 0.3682, 0.122, 0.5696, 0.1074, 0.6074, 0.07455, 0.5936, 0.08544, 0.5542, 0.2223, 0.3549, 0.2074, 0.382, 0.1745, 0.3682, 0.1944, 0.3432, 0.1382, 0.5298, 0.122, 0.5696, 0.08544, 0.5542, 0.09944, 0.5136, 0.7544, 0.5973, 0.7944, 0.5893, 0.7977, 0.5969, 0.7607, 0.6122, 0.7181, 0.8772, 0.6857, 0.8602, 0.6974, 0.8327, 0.7273, 0.8556, 0.1556, 0.4897, 0.1382, 0.5298, 0.09944, 0.5136, 0.116, 0.4731, 0.09944, 0.5136, 0.08544, 0.5542, 0.05069, 0.5406, 0.06254, 0.499, 0.7607, 0.6122, 0.7977, 0.5969, 0.8024, 0.6037, 0.77, 0.6256, 0.7273, 0.8556, 0.6974, 0.8327, 0.7145, 0.8079, 0.7407, 0.8362, 0.116, 0.4731, 0.09944, 0.5136, 0.06254, 0.499, 0.07839, 0.4583, 0.7267, 0.6238, 0.7607, 0.6122, 0.77, 0.6256, 0.7401, 0.6432, 0.7614, 0.8787, 0.7273, 0.8556, 0.7407, 0.8362, 0.7706, 0.8653, 0.1345, 0.4344, 0.116, 0.4731, 0.07839, 0.4583, 0.09763, 0.4199, 0.0672, 0.63, 0.06365, 0.6622, 0.04276, 0.654, 0.0406, 0.6196, 0.7984, 0.9011, 0.7614, 0.8787, 0.7706, 0.8653, 0.8031, 0.8942, 0.1543, 0.399, 0.1345, 0.4344, 0.09763, 0.4199, 0.1195, 0.3853, 0.07455, 0.5936, 0.0672, 0.63, 0.0406, 0.6196, 0.04328, 0.5812, 0.1745, 0.3682, 0.1543, 0.399, 0.1195, 0.3853, 0.1432, 0.3558, 0.08544, 0.5542, 0.07455, 0.5936, 0.04328, 0.5812, 0.05069, 0.5406, 0.6974, 0.8327, 0.6729, 0.8108, 0.693, 0.7817, 0.7145, 0.8079, 0.1432, 0.3558, 0.1195, 0.3853, 0.08788, 0.3738, 0.1147, 0.3455, 0.05069, 0.5406, 0.04328, 0.5812, 0.01481, 0.5709, 0.01906, 0.529, 0.7145, 0.8079, 0.693, 0.7817, 0.7186, 0.7569, 0.7363, 0.7869, 0.06254, 0.499, 0.05069, 0.5406, 0.01906, 0.529, 0.02897, 0.4868, 0.77, 0.6256, 0.8024, 0.6037, 0.8084, 0.6095, 0.7818, 0.637, 0.7407, 0.8362, 0.7145, 0.8079, 0.7363, 0.7869, 0.7579, 0.8196, 0.07839, 0.4583, 0.06254, 0.499, 0.02897, 0.4868, 0.04416, 0.4458, 0.7401, 0.6432, 0.77, 0.6256, 0.7818, 0.637, 0.7572, 0.6598, 0.7706, 0.8653, 0.7407, 0.8362, 0.7579, 0.8196, 0.7824, 0.8539, 0.09763, 0.4199, 0.07839, 0.4583, 0.04416, 0.4458, 0.06405, 0.4076, 0.714, 0.656, 0.7401, 0.6432, 0.7572, 0.6598, 0.7358, 0.6771, 0.8031, 0.8942, 0.7706, 0.8653, 0.7824, 0.8539, 0.8091, 0.8884, 0.1195, 0.3853, 0.09763, 0.4199, 0.06405, 0.4076, 0.08788, 0.3738, 0.04328, 0.5812, 0.0406, 0.6196, 0.01639, 0.6107, 0.01481, 0.5709, 0.8091, 0.8884, 0.7824, 0.8539, 0.7963, 0.8449, 0.8162, 0.8838, 0.08788, 0.3738, 0.06405, 0.4076, 0.03508, 0.3982, 0.06059, 0.3648, 0.3516, 0.1171, 0.365, 0.07603, 0.3878, 0.07811, 0.3783, 0.1196, 0.7186, 0.7569, 0.7055, 0.731, 0.739, 0.7093, 0.7488, 0.7374, 0.3441, 0.1602, 0.3516, 0.1171, 0.3783, 0.1196, 0.3739, 0.1629, 0.7363, 0.7869, 0.7186, 0.7569, 0.7488, 0.7374, 0.762, 0.7703, 0.343, 0.2036, 0.3441, 0.1602, 0.3739, 0.1629, 0.3746, 0.2065, 0.7818, 0.637, 0.8084, 0.6095, 0.8155, 0.6141, 0.7957, 0.6459, 0.7579, 0.8196, 0.7363, 0.7869, 0.762, 0.7703, 0.778, 0.8066, 0.04416, 0.4458, 0.02897, 0.4868, 0.0, 0.4773, 0.01463, 0.4362, 0.7572, 0.6598, 0.7818, 0.637, 0.7957, 0.6459, 0.7774, 0.6728, 0.7824, 0.8539, 0.7579, 0.8196, 0.778, 0.8066, 0.7963, 0.8449, 0.06405, 0.4076, 0.04416, 0.4458, 0.01463, 0.4362, 0.03508, 0.3982, 0.365, 0.07603, 0.384, 0.03853, 0.4019, 0.04016, 0.3878, 0.07811, 0.7963, 0.8449, 0.778, 0.8066, 0.8004, 0.7976, 0.8118, 0.8387, 0.3913, 0.2878, 0.3805, 0.2487, 0.4176, 0.2485, 0.4276, 0.2876, 0.3878, 0.07811, 0.4019, 0.04016, 0.4225, 0.0401, 0.414, 0.07803, 0.8162, 0.8838, 0.7963, 0.8449, 0.8118, 0.8387, 0.824, 0.8807, 0.4066, 0.3223, 0.3913, 0.2878, 0.4276, 0.2876, 0.4408, 0.3222, 0.3783, 0.1196, 0.3878, 0.07811, 0.414, 0.07803, 0.4091, 0.1195, 0.7488, 0.7374, 0.739, 0.7093, 0.7763, 0.6943, 0.7824, 0.724, 0.3739, 0.1629, 0.3783, 0.1196, 0.4091, 0.1195, 0.4081, 0.1628, 0.762, 0.7703, 0.7488, 0.7374, 0.7824, 0.724, 0.7905, 0.7588, 0.3746, 0.2065, 0.3739, 0.1629, 0.4081, 0.1628, 0.411, 0.2064, 0.7957, 0.6459, 0.8155, 0.6141, 0.8234, 0.6172, 0.8111, 0.6521, 0.778, 0.8066, 0.762, 0.7703, 0.7905, 0.7588, 0.8004, 0.7976, 0.3805, 0.2487, 0.3746, 0.2065, 0.411, 0.2064, 0.4176, 0.2485, 0.7774, 0.6728, 0.7957, 0.6459, 0.8111, 0.6521, 0.7998, 0.6818, 0.8111, 0.6521, 0.8234, 0.6172, 0.8317, 0.6189, 0.8275, 0.6553, 0.8004, 0.7976, 0.7905, 0.7588, 0.8208, 0.753, 0.8243, 0.793, 0.4176, 0.2485, 0.411, 0.2064, 0.4508, 0.2033, 0.4581, 0.2454, 0.7998, 0.6818, 0.8111, 0.6521, 0.8275, 0.6553, 0.8236, 0.6864, 0.8118, 0.8387, 0.8004, 0.7976, 0.8243, 0.793, 0.8282, 0.8355, 0.4276, 0.2876, 0.4176, 0.2485, 0.4581, 0.2454, 0.4674, 0.2845, 0.414, 0.07803, 0.4225, 0.0401, 0.445, 0.03834, 0.4427, 0.07579, 0.824, 0.8807, 0.8118, 0.8387, 0.8282, 0.8355, 0.8324, 0.8791, 0.4408, 0.3222, 0.4276, 0.2876, 0.4674, 0.2845, 0.4783, 0.3193, 0.4091, 0.1195, 0.414, 0.07803, 0.4427, 0.07579, 0.4429, 0.1168, 0.7824, 0.724, 0.7763, 0.6943, 0.8159, 0.6866, 0.818, 0.7171, 0.4081, 0.1628, 0.4091, 0.1195, 0.4429, 0.1168, 0.4456, 0.1599, 0.7905, 0.7588, 0.7824, 0.724, 0.818, 0.7171, 0.8208, 0.753, 0.411, 0.2064, 0.4081, 0.1628, 0.4456, 0.1599, 0.4508, 0.2033, 0.4456, 0.1599, 0.4429, 0.1168, 0.4782, 0.1118, 0.4849, 0.1543, 0.8208, 0.753, 0.818, 0.7171, 0.8543, 0.7169, 0.8517, 0.7529, 0.4508, 0.2033, 0.4456, 0.1599, 0.4849, 0.1543, 0.4925, 0.1973, 0.8275, 0.6553, 0.8317, 0.6189, 0.8402, 0.6189, 0.8442, 0.6554, 0.8243, 0.793, 0.8208, 0.753, 0.8517, 0.7529, 0.8485, 0.7929, 0.4581, 0.2454, 0.4508, 0.2033, 0.4925, 0.1973, 0.5007, 0.2393, 0.8236, 0.6864, 0.8275, 0.6553, 0.8442, 0.6554, 0.8479, 0.6865, 0.8282, 0.8355, 0.8243, 0.793, 0.8485, 0.7929, 0.8449, 0.8355, 0.4674, 0.2845, 0.4581, 0.2454, 0.5007, 0.2393, 0.5092, 0.2786, 0.4427, 0.07579, 0.445, 0.03834, 0.4686, 0.03495, 0.4728, 0.07148, 0.8324, 0.8791, 0.8282, 0.8355, 0.8449, 0.8355, 0.8409, 0.879, 0.4783, 0.3193, 0.4674, 0.2845, 0.5092, 0.2786, 0.5176, 0.3136, 0.4429, 0.1168, 0.4427, 0.07579, 0.4728, 0.07148, 0.4782, 0.1118, 0.818, 0.7171, 0.8159, 0.6866, 0.8563, 0.6865, 0.8543, 0.7169, 0.5176, 0.3136, 0.5092, 0.2786, 0.5512, 0.2699, 0.5572, 0.3055, 0.4782, 0.1118, 0.4728, 0.07148, 0.503, 0.06527, 0.5139, 0.1045, 0.5258, 0.3432, 0.5176, 0.3136, 0.5572, 0.3055, 0.5614, 0.3358, 0.4849, 0.1543, 0.4782, 0.1118, 0.5139, 0.1045, 0.5245, 0.1461, 0.8517, 0.7529, 0.8543, 0.7169, 0.89, 0.7236, 0.8821, 0.7586, 0.4925, 0.1973, 0.4849, 0.1543, 0.5245, 0.1461, 0.5345, 0.1887, 0.8442, 0.6554, 0.8402, 0.6189, 0.8486, 0.6173, 0.8607, 0.6523, 0.8485, 0.7929, 0.8517, 0.7529, 0.8821, 0.7586, 0.8724, 0.7974, 0.5007, 0.2393, 0.4925, 0.1973, 0.5345, 0.1887, 0.5435, 0.2305, 0.4686, 0.03495, 0.4661, 0.003578, 0.4824, 0.0002129, 0.4924, 0.03007, 0.8449, 0.8355, 0.8485, 0.7929, 0.8724, 0.7974, 0.8613, 0.8386, 0.5092, 0.2786, 0.5007, 0.2393, 0.5435, 0.2305, 0.5512, 0.2699, 0.4728, 0.07148, 0.4686, 0.03495, 0.4924, 0.03007, 0.503, 0.06527, 0.8409, 0.879, 0.8449, 0.8355, 0.8613, 0.8386, 0.8493, 0.8806, 0.8613, 0.8386, 0.8724, 0.7974, 0.8948, 0.8062, 0.8768, 0.8447, 0.5512, 0.2699, 0.5435, 0.2305, 0.585, 0.2193, 0.5919, 0.259, 0.503, 0.06527, 0.4924, 0.03007, 0.5155, 0.02387, 0.5324, 0.05738, 0.8493, 0.8806, 0.8613, 0.8386, 0.8768, 0.8447, 0.8572, 0.8837, 0.5572, 0.3055, 0.5512, 0.2699, 0.5919, 0.259, 0.5955, 0.2952, 0.5139, 0.1045, 0.503, 0.06527, 0.5324, 0.05738, 0.5484, 0.09518, 0.5614, 0.3358, 0.5572, 0.3055, 0.5955, 0.2952, 0.5959, 0.3266, 0.5245, 0.1461, 0.5139, 0.1045, 0.5484, 0.09518, 0.5628, 0.1358, 0.8821, 0.7586, 0.89, 0.7236, 0.9236, 0.7369, 0.9107, 0.7698, 0.5345, 0.1887, 0.5245, 0.1461, 0.5628, 0.1358, 0.5752, 0.1778, 0.8607, 0.6523, 0.8486, 0.6173, 0.8565, 0.6142, 0.8761, 0.6462, 0.8724, 0.7974, 0.8821, 0.7586, 0.9107, 0.7698, 0.8948, 0.8062, 0.5435, 0.2305, 0.5345, 0.1887, 0.5752, 0.1778, 0.585, 0.2193, 0.8718, 0.682, 0.8607, 0.6523, 0.8761, 0.6462, 0.8942, 0.6732, 0.8761, 0.6462, 0.8565, 0.6142, 0.8636, 0.6097, 0.8901, 0.6373, 0.8948, 0.8062, 0.9107, 0.7698, 0.9364, 0.7863, 0.9151, 0.8191, 0.585, 0.2193, 0.5752, 0.1778, 0.613, 0.1649, 0.6235, 0.2063, 0.8942, 0.6732, 0.8761, 0.6462, 0.8901, 0.6373, 0.9145, 0.6603, 0.8768, 0.8447, 0.8948, 0.8062, 0.9151, 0.8191, 0.8907, 0.8536, 0.5919, 0.259, 0.585, 0.2193, 0.6235, 0.2063, 0.6297, 0.2462, 0.5324, 0.05738, 0.5155, 0.02387, 0.5369, 0.0166, 0.5596, 0.04813, 0.8572, 0.8837, 0.8768, 0.8447, 0.8907, 0.8536, 0.8643, 0.8882, 0.5955, 0.2952, 0.5919, 0.259, 0.6297, 0.2462, 0.6311, 0.2831, 0.5484, 0.09518, 0.5324, 0.05738, 0.5596, 0.04813, 0.5804, 0.08431, 0.9236, 0.7369, 0.9333, 0.7087, 0.9669, 0.7302, 0.9539, 0.7562, 0.5628, 0.1358, 0.5484, 0.09518, 0.5804, 0.08431, 0.5984, 0.1237, 0.9107, 0.7698, 0.9236, 0.7369, 0.9539, 0.7562, 0.9364, 0.7863, 0.5752, 0.1778, 0.5628, 0.1358, 0.5984, 0.1237, 0.613, 0.1649, 0.5984, 0.1237, 0.5804, 0.08431, 0.6088, 0.07224, 0.63, 0.1103, 0.9364, 0.7863, 0.9539, 0.7562, 0.9797, 0.7808, 0.9584, 0.8072, 0.613, 0.1649, 0.5984, 0.1237, 0.63, 0.1103, 0.6465, 0.1507, 0.8901, 0.6373, 0.8636, 0.6097, 0.8697, 0.6039, 0.9019, 0.626, 0.9151, 0.8191, 0.9364, 0.7863, 0.9584, 0.8072, 0.9323, 0.8356, 0.6235, 0.2063, 0.613, 0.1649, 0.6465, 0.1507, 0.6577, 0.1918, 0.9145, 0.6603, 0.8901, 0.6373, 0.9019, 0.626, 0.9317, 0.6438, 0.8907, 0.8536, 0.9151, 0.8191, 0.9323, 0.8356, 0.9026, 0.8649, 0.6297, 0.2462, 0.6235, 0.2063, 0.6577, 0.1918, 0.6631, 0.2319, 0.5596, 0.04813, 0.5369, 0.0166, 0.5559, 0.008544, 0.5838, 0.03787, 0.8643, 0.8882, 0.8907, 0.8536, 0.9026, 0.8649, 0.8703, 0.894, 0.6311, 0.2831, 0.6297, 0.2462, 0.6631, 0.2319, 0.6627, 0.2697, 0.5804, 0.08431, 0.5596, 0.04813, 0.5838, 0.03787, 0.6088, 0.07224, 0.9539, 0.7562, 0.9669, 0.7302, 0.9956, 0.7575, 0.9797, 0.7808, 0.626, 0.3858, 0.6522, 0.4206, 0.6257, 0.4357, 0.6011, 0.4, 0.6088, 0.07224, 0.5838, 0.03787, 0.6039, 0.027, 0.6324, 0.05946, 0.5954, 0.356, 0.626, 0.3858, 0.6011, 0.4, 0.573, 0.3688, 0.63, 0.1103, 0.6088, 0.07224, 0.6324, 0.05946, 0.6562, 0.09613, 0.9584, 0.8072, 0.9797, 0.7808, 1.0, 0.8098, 0.9756, 0.8318, 0.6465, 0.1507, 0.63, 0.1103, 0.6562, 0.09613, 0.6743, 0.1356, 0.9019, 0.626, 0.8697, 0.6039, 0.8744, 0.5971, 0.9113, 0.6126, 0.9323, 0.8356, 0.9584, 0.8072, 0.9756, 0.8318, 0.9459, 0.8549, 0.6577, 0.1918, 0.6465, 0.1507, 0.6743, 0.1356, 0.6861, 0.1764, 0.9317, 0.6438, 0.9019, 0.626, 0.9113, 0.6126, 0.9452, 0.6245, 0.9026, 0.8649, 0.9323, 0.8356, 0.9459, 0.8549, 0.9119, 0.8782, 0.6522, 0.4206, 0.6729, 0.4591, 0.6459, 0.4745, 0.6257, 0.4357, 0.5838, 0.03787, 0.5559, 0.008544, 0.5716, 0.0, 0.6039, 0.027, 0.8703, 0.894, 0.9026, 0.8649, 0.9119, 0.8782, 0.8751, 0.9008, 0.9119, 0.8782, 0.9459, 0.8549, 0.9552, 0.8765, 0.9184, 0.8931, 0.6257, 0.4357, 0.6459, 0.4745, 0.6137, 0.4915, 0.5941, 0.4524, 0.975, 0.6322, 0.9452, 0.6245, 0.9546, 0.6029, 0.9869, 0.6048, 0.8751, 0.9008, 0.9119, 0.8782, 0.9184, 0.8931, 0.8784, 0.9084, 0.6011, 0.4, 0.6257, 0.4357, 0.5941, 0.4524, 0.5713, 0.4157, 0.6324, 0.05946, 0.6039, 0.027, 0.6191, 0.01593, 0.6504, 0.04644, 0.573, 0.3688, 0.6011, 0.4, 0.5713, 0.4157, 0.5462, 0.3829, 0.6699, 0.5553, 0.6729, 0.5941, 0.6461, 0.6083, 0.6401, 0.5709, 0.5424, 0.3432, 0.573, 0.3688, 0.5462, 0.3829, 0.5196, 0.3552, 0.6608, 0.5149, 0.6699, 0.5553, 0.6401, 0.5709, 0.6292, 0.5315, 0.9113, 0.6126, 0.8744, 0.5971, 0.8777, 0.5895, 0.9177, 0.5978, 0.9459, 0.8549, 0.9756, 0.8318, 0.9875, 0.8592, 0.9552, 0.8765, 0.6459, 0.4745, 0.6608, 0.5149, 0.6292, 0.5315, 0.6137, 0.4915, 0.9452, 0.6245, 0.9113, 0.6126, 0.9177, 0.5978, 0.9546, 0.6029, 0.9552, 0.8765, 0.9875, 0.8592, 0.9936, 0.8883, 0.96, 0.8993, 0.6137, 0.4915, 0.6292, 0.5315, 0.5937, 0.5491, 0.5774, 0.5094, 0.9546, 0.6029, 0.9177, 0.5978, 0.921, 0.5821, 0.9594, 0.5801, 0.9184, 0.8931, 0.9552, 0.8765, 0.96, 0.8993, 0.9217, 0.9088, 0.5941, 0.4524, 0.6137, 0.4915, 0.5774, 0.5094, 0.5586, 0.4699, 0.9869, 0.6048, 0.9546, 0.6029, 0.9594, 0.5801, 0.9931, 0.5756, 0.8784, 0.9084, 0.9184, 0.8931, 0.9217, 0.9088, 0.8801, 0.9164, 0.5713, 0.4157, 0.5941, 0.4524, 0.5586, 0.4699, 0.5378, 0.4323, 0.6461, 0.6083, 0.6467, 0.642, 0.6211, 0.6547, 0.6159, 0.6232, 0.5462, 0.3829, 0.5713, 0.4157, 0.5378, 0.4323, 0.516, 0.3978, 0.6401, 0.5709, 0.6461, 0.6083, 0.6159, 0.6232, 0.6067, 0.5875, 0.5196, 0.3552, 0.5462, 0.3829, 0.516, 0.3978, 0.4939, 0.3678, 0.6292, 0.5315, 0.6401, 0.5709, 0.6067, 0.5875, 0.5937, 0.5491, 0.9177, 0.5978, 0.8777, 0.5895, 0.8794, 0.5815, 0.921, 0.5821, 0.8368, 0.9218, 0.8801, 0.9246, 0.8785, 0.9326, 0.8794, 0.5733, 0.8361, 0.5785, 0.8778, 0.5653, 0.8368, 0.9218, 0.8785, 0.9326, 0.8752, 0.9402, 0.8778, 0.5653, 0.8361, 0.5785, 0.8745, 0.5577, 0.8368, 0.9218, 0.8752, 0.9402, 0.8705, 0.9471, 0.8745, 0.5577, 0.8361, 0.5785, 0.8698, 0.5509, 0.8368, 0.9218, 0.8705, 0.9471, 0.8645, 0.9529, 0.8698, 0.5509, 0.8361, 0.5785, 0.8638, 0.5451, 0.8368, 0.9218, 0.8645, 0.9529, 0.8574, 0.9574, 0.8638, 0.5451, 0.8361, 0.5785, 0.8567, 0.5405, 0.8368, 0.9218, 0.8574, 0.9574, 0.8495, 0.9606, 0.8567, 0.5405, 0.8361, 0.5785, 0.8489, 0.5373, 0.8368, 0.9218, 0.8495, 0.9606, 0.8412, 0.9622, 0.8489, 0.5373, 0.8361, 0.5785, 0.8405, 0.5357, 0.8368, 0.9218, 0.8412, 0.9622, 0.8327, 0.9623, 0.8405, 0.5357, 0.8361, 0.5785, 0.832, 0.5357, 0.8368, 0.9218, 0.8327, 0.9623, 0.8243, 0.9607, 0.832, 0.5357, 0.8361, 0.5785, 0.8236, 0.5372, 0.8368, 0.9218, 0.8243, 0.9607, 0.8164, 0.9576, 0.8236, 0.5372, 0.8361, 0.5785, 0.8157, 0.5404, 0.8368, 0.9218, 0.8164, 0.9576, 0.8093, 0.953, 0.8157, 0.5404, 0.8361, 0.5785, 0.8086, 0.5449, 0.8368, 0.9218, 0.8093, 0.953, 0.8032, 0.9473, 0.8086, 0.5449, 0.8361, 0.5785, 0.8026, 0.5507, 0.8368, 0.9218, 0.8032, 0.9473, 0.7985, 0.9405, 0.8026, 0.5507, 0.8361, 0.5785, 0.7978, 0.5575, 0.8368, 0.9218, 0.7985, 0.9405, 0.7952, 0.9329, 0.7978, 0.5575, 0.8361, 0.5785, 0.7945, 0.565, 0.8368, 0.9218, 0.7952, 0.9329, 0.7935, 0.9249, 0.7945, 0.565, 0.8361, 0.5785, 0.7928, 0.5731, 0.7928, 0.5731, 0.8361, 0.5785, 0.7928, 0.5812, 0.8368, 0.9218, 0.7935, 0.9249, 0.7935, 0.9167, 0.8368, 0.9218, 0.7935, 0.9167, 0.7951, 0.9086, 0.7928, 0.5812, 0.8361, 0.5785, 0.7944, 0.5893, 0.8368, 0.9218, 0.7951, 0.9086, 0.7984, 0.9011, 0.7944, 0.5893, 0.8361, 0.5785, 0.7977, 0.5969, 0.8368, 0.9218, 0.7984, 0.9011, 0.8031, 0.8942, 0.7977, 0.5969, 0.8361, 0.5785, 0.8024, 0.6037, 0.8024, 0.6037, 0.8361, 0.5785, 0.8084, 0.6095, 0.8368, 0.9218, 0.8031, 0.8942, 0.8091, 0.8884, 0.8368, 0.9218, 0.8091, 0.8884, 0.8162, 0.8838, 0.8084, 0.6095, 0.8361, 0.5785, 0.8155, 0.6141, 0.8368, 0.9218, 0.8162, 0.8838, 0.824, 0.8807, 0.8155, 0.6141, 0.8361, 0.5785, 0.8234, 0.6172, 0.8368, 0.9218, 0.824, 0.8807, 0.8324, 0.8791, 0.8234, 0.6172, 0.8361, 0.5785, 0.8317, 0.6189, 0.8317, 0.6189, 0.8361, 0.5785, 0.8402, 0.6189, 0.8368, 0.9218, 0.8324, 0.8791, 0.8409, 0.879, 0.8368, 0.9218, 0.8409, 0.879, 0.8493, 0.8806, 0.8402, 0.6189, 0.8361, 0.5785, 0.8486, 0.6173, 0.8368, 0.9218, 0.8493, 0.8806, 0.8572, 0.8837, 0.8486, 0.6173, 0.8361, 0.5785, 0.8565, 0.6142, 0.8368, 0.9218, 0.8572, 0.8837, 0.8643, 0.8882, 0.8565, 0.6142, 0.8361, 0.5785, 0.8636, 0.6097, 0.8636, 0.6097, 0.8361, 0.5785, 0.8697, 0.6039, 0.8368, 0.9218, 0.8643, 0.8882, 0.8703, 0.894, 0.8368, 0.9218, 0.8703, 0.894, 0.8751, 0.9008, 0.8697, 0.6039, 0.8361, 0.5785, 0.8744, 0.5971, 0.8368, 0.9218, 0.8751, 0.9008, 0.8784, 0.9084, 0.8744, 0.5971, 0.8361, 0.5785, 0.8777, 0.5895, 0.8368, 0.9218, 0.8784, 0.9084, 0.8801, 0.9164, 0.8777, 0.5895, 0.8361, 0.5785, 0.8794, 0.5815, 0.8794, 0.5815, 0.8361, 0.5785, 0.8794, 0.5733, 0.4939, 0.3678, 0.516, 0.3978, 0.4837, 0.4129, 0.4665, 0.3807, 0.5937, 0.5491, 0.6067, 0.5875, 0.5708, 0.6043, 0.5556, 0.5669, 0.921, 0.5821, 0.8794, 0.5815, 0.8794, 0.5733, 0.9211, 0.566, 0.96, 0.8993, 0.9936, 0.8883, 0.9937, 0.918, 0.9601, 0.9227, 0.5774, 0.5094, 0.5937, 0.5491, 0.5556, 0.5669, 0.5386, 0.5276, 0.9594, 0.5801, 0.921, 0.5821, 0.9211, 0.566, 0.9595, 0.5567, 0.9217, 0.9088, 0.96, 0.8993, 0.9601, 0.9227, 0.9217, 0.9249, 0.5586, 0.4699, 0.5774, 0.5094, 0.5386, 0.5276, 0.5205, 0.4878, 0.9931, 0.5756, 0.9594, 0.5801, 0.9595, 0.5567, 0.9932, 0.5459, 0.8801, 0.9164, 0.9217, 0.9088, 0.9217, 0.9249, 0.8801, 0.9246, 0.5378, 0.4323, 0.5586, 0.4699, 0.5205, 0.4878, 0.5019, 0.449, 0.6159, 0.6232, 0.6211, 0.6547, 0.5936, 0.6676, 0.5836, 0.6383, 0.8368, 0.9218, 0.8801, 0.9164, 0.8801, 0.9246, 0.516, 0.3978, 0.5378, 0.4323, 0.5019, 0.449, 0.4837, 0.4129, 0.6067, 0.5875, 0.6159, 0.6232, 0.5836, 0.6383, 0.5708, 0.6043])
me_sphere.materials.append(mat_ghost_core)
me_sphere.use_remesh_preserve_volume = False
me_sphere.use_remesh_preserve_attributes = False
me_sphere.use_mirror_vertex_groups = False
me_sphere.update()
me_plane = bpy.data.meshes.new('Plane')
me_plane.from_pydata([(0.8639, 0.843, -2.366), (-0.8432, 0.8683, -2.286), (-0.3495, 1.101, -1.762), (0.3702, 1.075, -1.822), (-0.8591, -0.8593, -2.331), (-1.067, -0.3655, -1.684), (-1.052, 0.3746, -1.704), (-0.3654, -1.119, -1.861), (-0.1104, -0.1332, 1.144), (-0.1045, 0.1398, 1.132), (0.346, -1.174, -1.938), (0.1353, -0.1518, 1.149), (0.5015, 0.4836, 0.367), (0.8398, -0.9143, -2.414), (1.056, -0.4205, -1.838), (1.08, 0.3492, -1.841), (-0.4893, -0.5887, 0.4111), (-0.2457, -0.3474, 0.9223), (-0.4776, 0.5181, 0.4173), (-0.2425, 0.2576, 0.9227), (0.4832, -0.647, 0.3476), (0.2672, -0.3793, 0.9409), (0.1413, 0.1212, 1.137), (0.2704, 0.2257, 0.9413), (-0.7375, -0.9875, -3.525), (-0.7375, 0.9875, -3.396), (0.9875, 0.7375, -3.435), (-0.9875, -0.7375, -3.525), (0.7375, -0.9875, -3.538), (0.25, -1.236, -3.753), (-0.25, -1.236, -3.753), (0.7375, 0.9875, -3.435), (0.25, 1.236, -3.553), (-0.25, 1.236, -3.553), (0.9875, -0.7375, -3.538), (1.236, -0.25, -3.547), (1.236, 0.25, -3.547), (-0.9875, 0.7375, -3.396), (-1.236, 0.25, -3.428), (-1.236, -0.25, -3.428), (-0.6476, 0.9918, -1.601), (-0.6715, -0.9851, -1.616), (-0.8384, -0.4791, -0.2879), (-0.8156, 0.4727, -0.3118), (0.00518, 1.145, -2.07), (-0.004831, -1.202, -2.243), (0.005819, -0.7995, 0.4859), (0.01759, 0.184, 1.145), (0.6787, 0.9538, -1.696), (0.6425, -1.068, -1.733), (0.8226, -0.5624, -0.4366), (0.8574, 0.4325, -0.4365), (-0.972, -0.6717, -1.572), (-1.107, 0.002258, -1.963), (-0.9481, 0.6853, -1.586), (-0.454, -0.9277, -0.3471), (-0.6204, -0.02241, 0.5172), (-0.4312, 0.8873, -0.3221), (0.4283, -1.011, -0.4587), (0.1672, -0.02319, 1.158), (0.4631, 0.847, -0.4097), (0.945, -0.7543, -1.708), (1.119, -0.01782, -2.113), (0.9812, 0.6473, -1.7), (0.01013, -0.1572, 1.16), (0.01613, -0.5104, 0.9293), (0.01206, 0.6533, 0.5204), (0.02096, 0.3971, 0.9299), (-0.14, 0.0001141, 1.152), (-0.3786, -0.04119, 0.92), (0.6218, -0.0635, 0.4858), (0.3908, -0.08897, 0.948), (-0.3462, -0.4691, 0.7092), (-0.1724, -0.2325, 1.063), (-0.3437, 0.3591, 0.7199), (-0.1656, 0.1918, 1.052), (0.3538, -0.5095, 0.7129), (0.2016, -0.2591, 1.073), (0.2084, 0.1652, 1.061), (0.3579, 0.3246, 0.7269), (0.9188, -0.9188, -4.355), (-0.9188, -0.9188, -4.336), (0.9188, 0.9188, -4.201), (-0.9188, 0.9188, -4.142), (0.4969, -1.056, -2.775), (-1.646e-08, -1.354, -4.678), (-0.4969, -1.056, -2.771), (0.4969, 1.056, -2.699), (-1.646e-08, 1.354, -4.377), (-0.4969, 1.056, -2.689), (1.056, -0.4969, -2.723), (1.354, 1.646e-08, -4.369), (1.056, 0.4969, -2.697), (-1.056, 0.4969, -2.658), (-1.354, -1.646e-08, -4.191), (-1.056, -0.4969, -2.69), (-0.8005, -0.8231, -0.7066), (-0.8613, -0.002781, -0.2287), (-0.765, 0.83, -0.7344), (-0.004584, -1.025, -0.343), (0.01038, 0.01487, 1.18), (0.009491, 0.9176, -0.2685), (0.7603, -0.9472, -0.8877), (0.8769, -0.03815, -0.3349), (0.8143, 0.7724, -0.8794), (0.0144, -0.3249, 1.071), (0.01378, -0.6798, 0.7339), (0.01466, 0.5106, 0.7563), (0.02419, 0.2944, 1.055), (-0.2569, -0.0292, 1.06), (-0.501, -0.03816, 0.7369), (0.4947, -0.08718, 0.7585), (0.2887, -0.06794, 1.075)], [], [(0, 48, 104, 63), (0, 63, 92, 26), (0, 26, 82, 31), (0, 31, 87, 48), (1, 37, 93, 54), (1, 54, 98, 40), (1, 40, 89, 25), (1, 25, 83, 37), (2, 40, 98, 57), (2, 57, 101, 44), (2, 44, 88, 33), (2, 33, 89, 40), (3, 44, 101, 60), (3, 60, 104, 48), (3, 48, 87, 32), (3, 32, 88, 44), (4, 27, 81, 24), (4, 24, 86, 41), (4, 41, 96, 52), (4, 52, 95, 27), (5, 39, 95, 52), (5, 52, 96, 42), (5, 42, 97, 53), (5, 53, 94, 39), (6, 38, 94, 53), (6, 53, 97, 43), (6, 43, 98, 54), (6, 54, 93, 38), (7, 41, 86, 30), (7, 30, 85, 45), (7, 45, 99, 55), (7, 55, 96, 41), (8, 68, 109, 73), (8, 73, 105, 64), (8, 64, 100, 68), (9, 75, 109, 68), (9, 68, 100, 47), (9, 47, 108, 75), (10, 45, 85, 29), (10, 29, 84, 49), (10, 49, 102, 58), (10, 58, 99, 45), (11, 64, 105, 77), (11, 77, 112, 59), (11, 59, 100, 64), (12, 79, 111, 70), (12, 70, 103, 51), (12, 51, 104, 60), (12, 60, 101, 66), (12, 66, 107, 79), (13, 49, 84, 28), (13, 28, 80, 34), (13, 34, 90, 61), (13, 61, 102, 49), (14, 50, 102, 61), (14, 61, 90, 35), (14, 35, 91, 62), (14, 62, 103, 50), (15, 51, 103, 62), (15, 62, 91, 36), (15, 36, 92, 63), (15, 63, 104, 51), (16, 42, 96, 55), (16, 55, 99, 46), (16, 46, 106, 72), (16, 72, 110, 56), (16, 56, 97, 42), (17, 69, 110, 72), (17, 72, 106, 65), (17, 65, 105, 73), (17, 73, 109, 69), (18, 43, 97, 56), (18, 56, 110, 74), (18, 74, 107, 66), (18, 66, 101, 57), (18, 57, 98, 43), (19, 74, 110, 69), (19, 69, 109, 75), (19, 75, 108, 67), (19, 67, 107, 74), (20, 46, 99, 58), (20, 58, 102, 50), (20, 50, 103, 70), (20, 70, 111, 76), (20, 76, 106, 46), (21, 65, 106, 76), (21, 76, 111, 71), (21, 71, 112, 77), (21, 77, 105, 65), (22, 47, 100, 59), (22, 59, 112, 78), (22, 78, 108, 47), (23, 78, 112, 71), (23, 71, 111, 79), (23, 79, 107, 67), (23, 67, 108, 78)])
me_plane.polygons.foreach_set('use_smooth', [True] * 96)
_uv = me_plane.uv_layers.new(name='UVMap')
_uv.uv.foreach_set('vector', [0.8252, 0.1632, 0.8343, 0.2261, 0.7839, 0.319, 0.7876, 0.2378, 0.8252, 0.1632, 0.7876, 0.2378, 0.8064, 0.1607, 0.8296, 0.08034, 0.8252, 0.1632, 0.8296, 0.08034, 0.8495, 0.04224, 0.8628, 0.08861, 0.8252, 0.1632, 0.8628, 0.08861, 0.8847, 0.1332, 0.8343, 0.2261, 0.2932, 0.1784, 0.3159, 0.09217, 0.3464, 0.1303, 0.314, 0.2412, 0.2932, 0.1784, 0.314, 0.2412, 0.2658, 0.3519, 0.2704, 0.2647, 0.2932, 0.1784, 0.2704, 0.2647, 0.2761, 0.1705, 0.2821, 0.09157, 0.2932, 0.1784, 0.2821, 0.09157, 0.2936, 0.05228, 0.3159, 0.09217, 0.9602, 0.2819, 1.0, 0.3115, 1.0, 0.411, 0.926, 0.4563, 0.9602, 0.2819, 0.926, 0.4563, 0.8601, 0.467, 0.9179, 0.2589, 0.9602, 0.2819, 0.9179, 0.2589, 0.9757, 0.05069, 0.9944, 0.1074, 0.9602, 0.2819, 0.9944, 0.1074, 1.0, 0.2121, 1.0, 0.3115, 0.8706, 0.2491, 0.9179, 0.2589, 0.8601, 0.467, 0.8104, 0.4083, 0.8706, 0.2491, 0.8104, 0.4083, 0.7839, 0.319, 0.8343, 0.2261, 0.8706, 0.2491, 0.8343, 0.2261, 0.8847, 0.1332, 0.9308, 0.08996, 0.8706, 0.2491, 0.9308, 0.08996, 0.9757, 0.05069, 0.9179, 0.2589, 0.5904, 0.1954, 0.6004, 0.09567, 0.6233, 0.05344, 0.634, 0.1063, 0.5904, 0.1954, 0.634, 0.1063, 0.6537, 0.1558, 0.5968, 0.2658, 0.5904, 0.1954, 0.5968, 0.2658, 0.54, 0.3759, 0.5469, 0.2844, 0.5904, 0.1954, 0.5469, 0.2844, 0.5713, 0.1854, 0.6004, 0.09567, 0.4517, 0.265, 0.4483, 0.09035, 0.4753, 0.1807, 0.4988, 0.2838, 0.4517, 0.265, 0.4988, 0.2838, 0.5165, 0.3752, 0.4566, 0.4084, 0.4517, 0.265, 0.4566, 0.4084, 0.3929, 0.4188, 0.4037, 0.2532, 0.4517, 0.265, 0.4037, 0.2532, 0.4184, 0.04404, 0.4483, 0.09035, 0.3543, 0.2557, 0.3825, 0.08583, 0.4184, 0.04404, 0.4037, 0.2532, 0.3543, 0.2557, 0.4037, 0.2532, 0.3929, 0.4188, 0.3314, 0.3968, 0.3543, 0.2557, 0.3314, 0.3968, 0.2658, 0.3519, 0.314, 0.2412, 0.3543, 0.2557, 0.314, 0.2412, 0.3464, 0.1303, 0.3825, 0.08583, 0.636, 0.2778, 0.5968, 0.2658, 0.6537, 0.1558, 0.7036, 0.1034, 0.636, 0.2778, 0.7036, 0.1034, 0.7519, 0.05633, 0.687, 0.2734, 0.636, 0.2778, 0.687, 0.2734, 0.6222, 0.4905, 0.5684, 0.4522, 0.636, 0.2778, 0.5684, 0.4522, 0.54, 0.3759, 0.5968, 0.2658, 0.588, 0.5686, 0.5788, 0.5527, 0.599, 0.5419, 0.6056, 0.5724, 0.588, 0.5686, 0.6056, 0.5724, 0.6003, 0.5975, 0.5807, 0.582, 0.588, 0.5686, 0.5807, 0.582, 0.5584, 0.5595, 0.5788, 0.5527, 0.361, 0.5802, 0.3551, 0.5687, 0.3859, 0.5712, 0.3798, 0.5855, 0.361, 0.5802, 0.3798, 0.5855, 0.3715, 0.5967, 0.3475, 0.5832, 0.361, 0.5802, 0.3475, 0.5832, 0.3256, 0.5683, 0.3551, 0.5687, 0.7292, 0.2949, 0.687, 0.2734, 0.7519, 0.05633, 0.7667, 0.122, 0.7292, 0.2949, 0.7667, 0.122, 0.7649, 0.244, 0.7668, 0.3293, 0.7292, 0.2949, 0.7668, 0.3293, 0.7688, 0.4146, 0.6916, 0.4678, 0.7292, 0.2949, 0.6916, 0.4678, 0.6222, 0.4905, 0.687, 0.2734, 0.5708, 0.5953, 0.5807, 0.582, 0.6003, 0.5975, 0.5791, 0.6128, 0.5708, 0.5953, 0.5791, 0.6128, 0.5439, 0.6179, 0.5549, 0.59, 0.5708, 0.5953, 0.5549, 0.59, 0.5584, 0.5595, 0.5807, 0.582, 0.1637, 0.5316, 0.1281, 0.5708, 0.07602, 0.5616, 0.08882, 0.5397, 0.1637, 0.5316, 0.08882, 0.5397, 0.08671, 0.4992, 0.1877, 0.4414, 0.1637, 0.5316, 0.1877, 0.4414, 0.2555, 0.4124, 0.2365, 0.4919, 0.1637, 0.5316, 0.2365, 0.4919, 0.2111, 0.5698, 0.1895, 0.5822, 0.1637, 0.5316, 0.1895, 0.5822, 0.168, 0.5946, 0.1281, 0.5708, 0.08532, 0.1802, 0.0354, 0.2583, 0.0708, 0.1859, 0.1024, 0.09293, 0.08532, 0.1802, 0.1024, 0.09293, 0.1264, 0.04878, 0.1353, 0.1022, 0.08532, 0.1802, 0.1353, 0.1022, 0.1517, 0.1579, 0.08675, 0.2468, 0.08532, 0.1802, 0.08675, 0.2468, 0.02175, 0.3358, 0.0354, 0.2583, 0.1251, 0.2721, 0.0516, 0.4237, 0.02175, 0.3358, 0.08675, 0.2468, 0.1251, 0.2721, 0.08675, 0.2468, 0.1517, 0.1579, 0.1986, 0.1206, 0.1251, 0.2721, 0.1986, 0.1206, 0.2453, 0.0839, 0.1777, 0.2822, 0.1251, 0.2721, 0.1777, 0.2822, 0.08671, 0.4992, 0.0516, 0.4237, 0.2219, 0.3033, 0.1877, 0.4414, 0.08671, 0.4992, 0.1777, 0.2822, 0.2219, 0.3033, 0.1777, 0.2822, 0.2453, 0.0839, 0.2613, 0.1412, 0.2219, 0.3033, 0.2613, 0.1412, 0.2619, 0.2455, 0.2619, 0.3298, 0.2219, 0.3033, 0.2619, 0.3298, 0.2555, 0.4124, 0.1877, 0.4414, 0.4647, 0.4894, 0.4566, 0.4084, 0.5165, 0.3752, 0.5224, 0.4431, 0.4647, 0.4894, 0.5224, 0.4431, 0.5224, 0.4993, 0.513, 0.5201, 0.4647, 0.4894, 0.513, 0.5201, 0.5036, 0.5409, 0.4455, 0.5342, 0.4647, 0.4894, 0.4455, 0.5342, 0.4019, 0.535, 0.3896, 0.4973, 0.4647, 0.4894, 0.3896, 0.4973, 0.3929, 0.4188, 0.4566, 0.4084, 0.6275, 0.5789, 0.6167, 0.5313, 0.633, 0.521, 0.6517, 0.5868, 0.6275, 0.5789, 0.6517, 0.5868, 0.6688, 0.6387, 0.6237, 0.6164, 0.6275, 0.5789, 0.6237, 0.6164, 0.6003, 0.5975, 0.6056, 0.5724, 0.6275, 0.5789, 0.6056, 0.5724, 0.599, 0.5419, 0.6167, 0.5313, 0.3188, 0.4802, 0.3314, 0.3968, 0.3929, 0.4188, 0.3896, 0.4973, 0.3188, 0.4802, 0.3896, 0.4973, 0.4019, 0.535, 0.3366, 0.5224, 0.3188, 0.4802, 0.3366, 0.5224, 0.2926, 0.531, 0.2772, 0.5113, 0.3188, 0.4802, 0.2772, 0.5113, 0.2619, 0.4915, 0.2633, 0.4252, 0.3188, 0.4802, 0.2633, 0.4252, 0.2658, 0.3519, 0.3314, 0.3968, 0.3478, 0.5506, 0.3366, 0.5224, 0.4019, 0.535, 0.3876, 0.5508, 0.3478, 0.5506, 0.3876, 0.5508, 0.3859, 0.5712, 0.3551, 0.5687, 0.3478, 0.5506, 0.3551, 0.5687, 0.3256, 0.5683, 0.308, 0.5504, 0.3478, 0.5506, 0.308, 0.5504, 0.2926, 0.531, 0.3366, 0.5224, 0.6204, 0.7024, 0.6828, 0.6627, 0.6953, 0.6729, 0.6862, 0.7507, 0.6204, 0.7024, 0.6862, 0.7507, 0.6772, 0.8284, 0.5998, 0.7631, 0.6204, 0.7024, 0.5998, 0.7631, 0.5224, 0.6979, 0.5297, 0.6791, 0.6204, 0.7024, 0.5297, 0.6791, 0.5366, 0.6602, 0.6046, 0.6623, 0.6204, 0.7024, 0.6046, 0.6623, 0.6688, 0.6387, 0.6828, 0.6627, 0.5906, 0.6338, 0.6237, 0.6164, 0.6688, 0.6387, 0.6046, 0.6623, 0.5906, 0.6338, 0.6046, 0.6623, 0.5366, 0.6602, 0.5428, 0.6411, 0.5906, 0.6338, 0.5428, 0.6411, 0.5439, 0.6179, 0.5791, 0.6128, 0.5906, 0.6338, 0.5791, 0.6128, 0.6003, 0.5975, 0.6237, 0.6164, 0.5428, 0.5791, 0.54, 0.5577, 0.5584, 0.5595, 0.5549, 0.59, 0.5428, 0.5791, 0.5549, 0.59, 0.5439, 0.6179, 0.5356, 0.5868, 0.5428, 0.5791, 0.5356, 0.5868, 0.5226, 0.5517, 0.54, 0.5577, 0.1064, 0.5939, 0.09163, 0.6091, 0.05835, 0.5995, 0.06639, 0.5812, 0.1064, 0.5939, 0.06639, 0.5812, 0.07602, 0.5616, 0.1281, 0.5708, 0.1064, 0.5939, 0.1281, 0.5708, 0.168, 0.5946, 0.1465, 0.6067, 0.1064, 0.5939, 0.1465, 0.6067, 0.1249, 0.6187, 0.09163, 0.6091])
me_plane.materials.append(mat_ghost_cloth)
me_plane.use_remesh_preserve_volume = False
me_plane.use_remesh_preserve_attributes = False
me_plane.use_mirror_vertex_groups = False
me_plane.update()

# ---- objects
ob_point = bpy.data.objects.new('Point', light_point)
ob_sphere = bpy.data.objects.new('Sphere', me_sphere)
ob_plane = bpy.data.objects.new('Plane', me_plane)
ob_point_001 = bpy.data.objects.new('Point.001', light_point_001)
ob_point_002 = bpy.data.objects.new('Point.002', light_point_002)
ob_point_003 = bpy.data.objects.new('Point.003', light_point_003)
ob_point_005 = bpy.data.objects.new('Point.005', light_point_005)

# ---- transforms, parenting, visibility, modifiers, constraints
ob_point.location = (0.0, 0.0, 3.0)
ob_point.lineart.crease_threshold = 0.0
ob_sphere.location = (0.0, 0.0, 4.65)
ob_sphere.lineart.crease_threshold = 0.0
ob_plane.location = (0.0, 0.0, 4.65)
ob_plane.lineart.crease_threshold = 0.0
_m = ob_plane.modifiers.new('Subsurf', 'SUBSURF')
_m.uv_smooth = 'PRESERVE_CORNERS'
_m.quality = 2
_m.show_only_control_edges = False
ob_point_001.location = (0.0, -1.418, 4.915)
ob_point_001.scale = (1.418, 1.418, 1.418)
ob_point_001.lineart.crease_threshold = 0.0
ob_point_002.location = (1.418, 0.0, 4.915)
ob_point_002.scale = (1.418, 1.418, 1.418)
ob_point_002.lineart.crease_threshold = 0.0
ob_point_003.location = (-1.418, 0.0, 4.915)
ob_point_003.scale = (1.418, 1.418, 1.418)
ob_point_003.lineart.crease_threshold = 0.0
ob_point_005.location = (0.0, 1.418, 4.915)
ob_point_005.scale = (1.418, 1.418, 1.418)
ob_point_005.lineart.crease_threshold = 0.0

# ---- collection membership
col_collection_1.objects.link(ob_point)
col_collection_1.objects.link(ob_sphere)
col_collection_1.objects.link(ob_plane)
col_collection_1.objects.link(ob_point_001)
col_collection_1.objects.link(ob_point_002)
col_collection_1.objects.link(ob_point_003)
col_collection_1.objects.link(ob_point_005)

# ---- scene / render settings (as saved in the file)
scene.frame_start = 1; scene.frame_end = 250; scene.frame_set(1)
scene.render.engine = 'CYCLES'
scene.render.image_settings.color_mode = 'RGB'
scene.render.image_settings.compression = 90
scene.render.resolution_percentage = 50
scene.render.dither_intensity = 0.0
scene.cycles.use_denoising = False
scene.cycles.samples = 10
scene.cycles.sampling_pattern = 'TABULATED_SOBOL'
scene.cycles.light_sampling_threshold = 0.0
scene.cycles.use_adaptive_sampling = False
scene.cycles.use_light_tree = False
scene.cycles.blur_glossy = 0.0
scene.cycles.volume_bounces = 1
scene.cycles.pixel_filter_type = 'GAUSSIAN'
scene.cycles.sample_clamp_indirect = 0.0
scene.view_settings.view_transform = 'Standard'
bpy.context.view_layer.update()

# ---- added for rendering (the .blend has no active camera): camera
cam_auto = bpy.data.cameras.new('AutoCamera')
cam_auto.lens = 50.0
cam_auto.sensor_width = 36.0
cam_auto.clip_end = 1000.0
ob_auto_camera = bpy.data.objects.new('AutoCamera', cam_auto)
scene.collection.objects.link(ob_auto_camera)
ob_auto_camera.location = (6.47668, -7.77202, 8.08194)
ob_auto_camera.rotation_euler = (1.09748, -7.21219e-08, 0.694738)
scene.camera = ob_auto_camera
bpy.context.view_layer.update()
